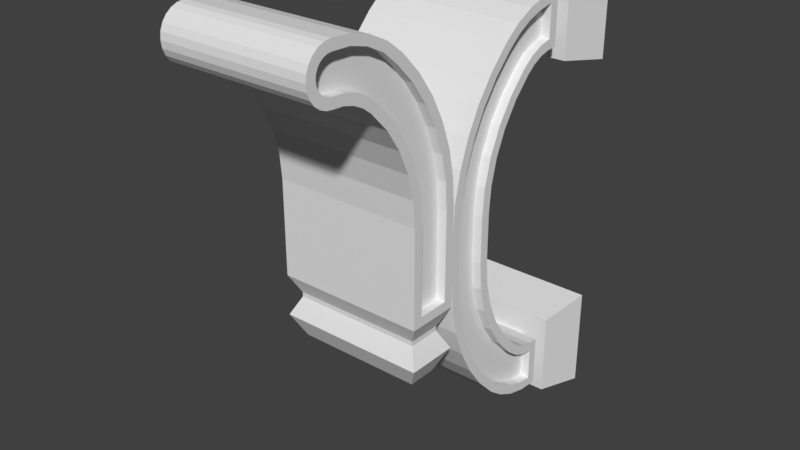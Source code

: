 # Source: OWP_8950.blend  (saved by Blender 2.78.0; exported with 4.5.12 LTS)
import bpy
from mathutils import Matrix  # noqa: F401  (used for matrix-valued properties, if any)

bpy.ops.wm.read_factory_settings(use_empty=True)
scene = bpy.context.scene
scene.name = 'Scene'

# ---- collections
col_collection_1 = bpy.data.collections.new('Collection 1'); scene.collection.children.link(col_collection_1)

# ---- world
world_world = bpy.data.worlds.new('World'); scene.world = world_world
world_world.color = (0.05088, 0.05088, 0.05088)
world_world.use_sun_shadow = False
world_world.sun_shadow_jitter_overblur = 0.0
world_world.cycles.sampling_method = 'MANUAL'

# ---- meshes
me_owp_8950_3dsolid = bpy.data.meshes.new('OWP 8950 3dsolid')
me_owp_8950_3dsolid.from_pydata([(2.0, -1.75, -2.058), (1.375, -1.75, -0.9343), (2.0, -1.75, -0.6853), (1.375, -1.75, -1.809), (-2.0, -1.75, -0.6853), (-1.375, -1.75, -0.9343), (-2.0, -1.75, -2.058), (-1.375, -1.75, -1.809), (2.0, -1.75, -11.56), (1.375, -1.75, -10.44), (2.0, -1.75, -10.19), (1.375, -1.75, -11.31), (-2.0, -1.75, -10.19), (-1.375, -1.75, -10.44), (-2.0, -1.75, -11.56), (-1.375, -1.75, -11.31), (2.0, -5.554, -7.41), (2.0, -5.551, -7.41), (-2.0, -5.554, -7.41), (-2.0, -5.551, -7.41), (1.75, -5.801, -7.91), (2.0, -6.926, -7.41), (1.75, -6.676, -7.91), (1.75, -5.801, -8.035), (1.75, -6.676, -8.035), (2.0, -5.551, -8.535), (2.0, -6.926, -8.535), (1.688, -5.863, -9.16), (1.688, -6.613, -9.16), (-2.0, -6.926, -7.41), (-1.75, -6.676, -7.91), (-1.75, -6.676, -8.035), (-2.0, -6.926, -8.535), (-1.688, -6.613, -9.16), (-1.75, -5.801, -7.91), (-1.75, -5.801, -8.035), (-2.0, -5.551, -8.535), (-1.688, -5.863, -9.16), (-2.0, -9.357, -0.2573), (-1.75, -9.357, -0.2573), (-2.0, -9.468, -0.2718), (-1.75, -9.571, -0.3145), (-2.0, -9.571, -0.3145), (-1.75, -9.468, -0.2718), (-2.0, -9.66, -0.3822), (-1.75, -9.728, -0.4706), (-2.0, -9.728, -0.4706), (-1.75, -9.66, -0.3822), (-1.75, -9.771, -0.5736), (-2.0, -9.771, -0.5736), (-1.75, -9.772, -0.7951), (-2.0, -9.786, -0.6843), (-1.75, -9.786, -0.6843), (-2.0, -9.772, -0.7951), (-1.75, -9.663, -0.9876), (-2.0, -9.73, -0.8985), (-1.75, -9.73, -0.8985), (-2.0, -9.663, -0.9876), (-1.75, -9.472, -1.1), (-2.0, -9.575, -1.056), (-1.75, -9.575, -1.056), (-2.0, -9.472, -1.1), (-2.0, -9.362, -1.116), (-1.75, -9.362, -1.116), (-1.75, -7.519, -0.9685), (-1.75, -7.907, -0.6407), (-2.0, -7.519, -0.9685), (-2.0, -7.907, -0.6407), (-1.75, -8.849, -0.2762), (-2.0, -8.358, -0.4061), (-1.75, -8.358, -0.4061), (-2.0, -8.849, -0.2762), (-2.0, -5.811, -4.819), (-1.75, -5.811, -4.819), (-2.0, -5.861, -4.099), (-1.75, -5.861, -4.099), (-1.75, -6.257, -2.713), (-2.0, -6.011, -3.392), (-1.75, -6.011, -3.392), (-2.0, -6.257, -2.713), (-1.75, -7.018, -1.489), (-2.0, -6.595, -2.075), (-1.75, -6.595, -2.075), (-2.0, -7.018, -1.489), (-1.75, -5.811, -7.153), (-2.0, -5.811, -7.153), (-1.75, -6.669, -7.153), (-2.0, -6.669, -7.153), (-1.75, -6.669, -4.819), (-2.0, -6.669, -4.819), (-1.75, -8.116, -1.584), (-1.75, -7.615, -2.114), (-2.0, -8.116, -1.584), (-2.0, -7.615, -2.114), (-1.75, -6.912, -3.386), (-2.0, -7.21, -2.721), (-1.75, -7.21, -2.721), (-2.0, -6.912, -3.386), (-1.75, -6.73, -4.092), (-2.0, -6.73, -4.092), (-1.75, -9.021, -1.137), (-2.0, -9.021, -1.137), (-1.75, -8.386, -1.376), (-2.0, -8.692, -1.225), (-1.75, -8.692, -1.225), (-2.0, -8.386, -1.376), (-1.75, -2.988, -9.982), (-1.75, -3.49, -9.452), (-2.0, -2.988, -9.982), (-2.0, -3.49, -9.452), (-1.75, -4.194, -8.179), (-2.0, -3.895, -8.845), (-1.75, -3.895, -8.845), (-2.0, -4.194, -8.179), (-1.75, -4.439, -6.744), (-2.0, -4.439, -6.744), (-1.75, -4.377, -7.472), (-2.0, -4.377, -7.472), (-1.75, -2.007, -10.44), (-1.75, -2.364, -10.36), (-2.0, -2.007, -10.44), (-2.0, -2.364, -10.36), (-1.75, -2.696, -10.2), (-2.0, -2.696, -10.2), (-1.75, -2.007, -11.3), (-2.0, -2.007, -11.3), (-1.75, -3.588, -10.6), (-1.75, -3.245, -10.87), (-2.0, -3.588, -10.6), (-2.0, -3.245, -10.87), (-1.75, -2.442, -11.23), (-2.0, -2.442, -11.23), (-1.75, -2.859, -11.08), (-2.0, -2.859, -11.08), (-2.0, -5.296, -6.744), (-1.75, -5.296, -6.744), (-2.0, -5.246, -7.465), (-1.75, -5.246, -7.465), (-1.75, -4.85, -8.851), (-2.0, -5.096, -8.172), (-1.75, -5.096, -8.172), (-2.0, -4.85, -8.851), (-1.75, -4.089, -10.07), (-2.0, -4.512, -9.489), (-1.75, -4.512, -9.489), (-2.0, -4.089, -10.07), (-1.75, -5.296, -5.504), (-2.0, -5.296, -5.504), (-1.75, -3.588, -1.654), (-1.75, -4.089, -2.175), (-2.0, -3.588, -1.654), (-2.0, -4.089, -2.175), (-1.75, -4.85, -3.398), (-2.0, -4.512, -2.76), (-1.75, -4.512, -2.76), (-2.0, -4.85, -3.398), (-1.75, -5.246, -4.784), (-2.0, -5.096, -4.077), (-1.75, -5.096, -4.077), (-2.0, -5.246, -4.784), (-1.75, -2.007, -0.9496), (-1.75, -2.442, -1.021), (-2.0, -2.007, -0.9496), (-1.75, -2.859, -1.165), (-2.0, -2.859, -1.165), (-1.75, -3.245, -1.378), (-2.0, -3.245, -1.378), (-2.0, -2.442, -1.021), (-1.75, -2.007, -1.811), (-2.0, -2.007, -1.811), (-2.0, -2.991, -2.27), (-1.75, -2.991, -2.27), (-2.0, -2.699, -2.047), (-1.75, -2.699, -2.047), (-2.0, -2.366, -1.892), (-1.75, -2.366, -1.892), (-2.0, -4.439, -5.504), (-1.75, -4.439, -5.504), (-2.0, -4.377, -4.778), (-1.75, -4.377, -4.778), (-1.75, -3.897, -3.406), (-2.0, -4.195, -4.072), (-1.75, -4.195, -4.072), (-2.0, -3.897, -3.406), (-2.0, -3.492, -2.799), (-1.75, -3.492, -2.799), (1.75, -9.362, -1.116), (1.75, -9.472, -1.1), (2.0, -9.362, -1.116), (2.0, -9.472, -1.1), (1.75, -9.663, -0.9876), (2.0, -9.575, -1.056), (1.75, -9.575, -1.056), (2.0, -9.663, -0.9876), (1.75, -9.772, -0.7951), (2.0, -9.73, -0.8985), (1.75, -9.73, -0.8985), (2.0, -9.772, -0.7951), (1.75, -9.771, -0.5736), (2.0, -9.786, -0.6843), (1.75, -9.786, -0.6843), (2.0, -9.771, -0.5736), (1.75, -9.66, -0.3822), (2.0, -9.66, -0.3822), (1.75, -9.728, -0.4706), (2.0, -9.571, -0.3145), (1.75, -9.468, -0.2718), (2.0, -9.468, -0.2718), (1.75, -9.571, -0.3145), (1.75, -9.357, -0.2573), (2.0, -9.357, -0.2573), (2.0, -9.728, -0.4706), (1.75, -8.849, -0.2762), (2.0, -8.849, -0.2762), (1.75, -7.907, -0.6407), (2.0, -8.358, -0.4061), (1.75, -8.358, -0.4061), (2.0, -7.907, -0.6407), (2.0, -7.519, -0.9685), (1.75, -7.519, -0.9685), (1.75, -7.018, -1.489), (2.0, -7.018, -1.489), (1.75, -6.257, -2.713), (2.0, -6.595, -2.075), (1.75, -6.595, -2.075), (2.0, -6.257, -2.713), (1.75, -5.861, -4.099), (2.0, -6.011, -3.392), (1.75, -6.011, -3.392), (1.75, -5.811, -4.819), (2.0, -5.811, -4.819), (2.0, -5.861, -4.099), (1.75, -5.811, -7.153), (2.0, -5.811, -7.153), (1.75, -6.669, -7.153), (2.0, -6.669, -7.153), (1.75, -6.669, -4.819), (2.0, -6.669, -4.819), (2.0, -6.73, -4.092), (1.75, -6.73, -4.092), (1.75, -7.21, -2.721), (2.0, -6.912, -3.386), (1.75, -6.912, -3.386), (2.0, -7.21, -2.721), (1.75, -8.116, -1.584), (2.0, -7.615, -2.114), (1.75, -7.615, -2.114), (2.0, -8.116, -1.584), (2.0, -8.386, -1.376), (1.75, -8.386, -1.376), (1.75, -9.021, -1.137), (2.0, -8.692, -1.225), (1.75, -8.692, -1.225), (2.0, -9.021, -1.137), (2.0, -4.439, -6.744), (1.75, -4.439, -6.744), (2.0, -4.377, -7.472), (1.75, -4.377, -7.472), (1.75, -3.895, -8.845), (2.0, -4.194, -8.179), (1.75, -4.194, -8.179), (2.0, -3.895, -8.845), (1.75, -2.988, -9.982), (2.0, -3.49, -9.452), (1.75, -3.49, -9.452), (2.0, -2.988, -9.982), (2.0, -2.696, -10.2), (1.75, -2.696, -10.2), (1.75, -2.007, -10.44), (2.0, -2.364, -10.36), (1.75, -2.364, -10.36), (2.0, -2.007, -10.44), (1.75, -2.007, -11.3), (2.0, -2.007, -11.3), (1.75, -2.442, -11.23), (1.75, -2.859, -11.08), (2.0, -2.859, -11.08), (1.75, -3.245, -10.87), (2.0, -3.245, -10.87), (2.0, -3.588, -10.6), (1.75, -3.588, -10.6), (2.0, -2.442, -11.23), (1.75, -4.089, -10.07), (2.0, -4.089, -10.07), (1.75, -4.85, -8.851), (2.0, -4.512, -9.489), (1.75, -4.512, -9.489), (2.0, -4.85, -8.851), (1.75, -5.246, -7.465), (2.0, -5.096, -8.172), (1.75, -5.096, -8.172), (1.75, -5.296, -6.744), (2.0, -5.296, -6.744), (2.0, -5.246, -7.465), (1.75, -5.296, -5.504), (2.0, -5.296, -5.504), (2.0, -5.246, -4.784), (1.75, -5.246, -4.784), (1.75, -4.85, -3.398), (2.0, -5.096, -4.077), (1.75, -5.096, -4.077), (2.0, -4.85, -3.398), (1.75, -4.089, -2.175), (2.0, -4.512, -2.76), (1.75, -4.512, -2.76), (2.0, -4.089, -2.175), (2.0, -3.588, -1.654), (1.75, -3.588, -1.654), (1.75, -3.245, -1.378), (2.0, -3.245, -1.378), (1.75, -2.442, -1.021), (2.0, -2.442, -1.021), (1.75, -2.859, -1.165), (1.75, -2.007, -0.9496), (2.0, -2.007, -0.9496), (2.0, -2.859, -1.165), (1.75, -2.007, -1.811), (2.0, -2.007, -1.811), (1.75, -2.366, -1.892), (2.0, -2.366, -1.892), (1.75, -2.991, -2.27), (2.0, -2.991, -2.27), (1.75, -2.699, -2.047), (2.0, -2.699, -2.047), (1.75, -3.492, -2.799), (2.0, -3.492, -2.799), (1.75, -4.195, -4.072), (2.0, -3.897, -3.406), (1.75, -3.897, -3.406), (2.0, -4.195, -4.072), (1.75, -4.439, -5.504), (2.0, -4.439, -5.504), (1.75, -4.377, -4.778), (2.0, -4.377, -4.778), (2.0, -6.926, -4.819), (2.0, -6.984, -4.135), (-2.0, -6.926, -4.819), (-2.0, -6.984, -4.135), (2.0, -7.436, -2.843), (-2.0, -7.155, -3.47), (2.0, -7.155, -3.47), (-2.0, -7.436, -2.843), (2.0, -8.29, -1.774), (-2.0, -7.818, -2.272), (2.0, -7.818, -2.272), (-2.0, -8.29, -1.774), (-2.0, -8.521, -1.595), (2.0, -8.521, -1.595), (2.0, -9.065, -1.39), (-2.0, -8.783, -1.465), (2.0, -8.783, -1.465), (-2.0, -9.065, -1.39), (-2.0, -9.357, -1.373), (2.0, -9.357, -1.373), (-2.0, -9.535, -1.35), (2.0, -9.7, -1.281), (-2.0, -9.7, -1.281), (2.0, -9.535, -1.35), (-2.0, -9.843, -1.172), (2.0, -9.952, -1.03), (-2.0, -9.952, -1.03), (2.0, -9.843, -1.172), (-2.0, -10.02, -0.8641), (2.0, -10.04, -0.6865), (-2.0, -10.04, -0.6865), (2.0, -10.02, -0.8641), (-2.0, -10.02, -0.5088), (2.0, -9.952, -0.3432), (-2.0, -9.952, -0.3432), (2.0, -10.02, -0.5088), (-2.0, -9.843, -0.2011), (2.0, -9.7, -0.09197), (-2.0, -9.7, -0.09197), (2.0, -9.843, -0.2011), (-2.0, -9.535, -0.02339), (2.0, -9.357, -9.537e-07), (-2.0, -9.357, -9.537e-07), (2.0, -9.535, -0.02339), (2.0, -8.807, -0.0423), (-2.0, -8.807, -0.0423), (2.0, -7.782, -0.4387), (-2.0, -8.275, -0.1904), (2.0, -8.275, -0.1904), (-2.0, -7.782, -0.4387), (-2.0, -7.346, -0.7778), (2.0, -7.346, -0.7778), (-2.0, -6.821, -1.324), (2.0, -6.821, -1.324), (2.0, -6.022, -2.609), (-2.0, -6.377, -1.939), (2.0, -6.377, -1.939), (-2.0, -6.022, -2.609), (2.0, -5.606, -4.063), (-2.0, -5.763, -3.321), (2.0, -5.763, -3.321), (-2.0, -5.606, -4.063), (-2.0, -5.554, -4.819), (2.0, -5.554, -4.819), (2.0, -5.554, -5.504), (-2.0, -5.554, -5.504), (-2.0, -5.501, -4.748), (2.0, -5.501, -4.748), (2.0, -5.085, -3.294), (-2.0, -5.344, -4.007), (2.0, -5.344, -4.007), (-2.0, -5.085, -3.294), (2.0, -4.286, -2.01), (-2.0, -4.731, -2.624), (2.0, -4.731, -2.624), (-2.0, -4.286, -2.01), (-2.0, -3.761, -1.463), (2.0, -3.761, -1.463), (2.0, -3.326, -1.124), (-2.0, -3.326, -1.124), (2.0, -2.3, -0.7276), (-2.0, -2.832, -0.8757), (2.0, -2.832, -0.8757), (-2.0, -2.3, -0.7276), (2.0, -2.042, -2.076), (-2.0, -2.042, -2.076), (2.0, -2.586, -2.28), (-2.0, -2.324, -2.151), (2.0, -2.324, -2.151), (2.0, -2.817, -2.459), (-2.0, -2.817, -2.459), (-2.0, -2.586, -2.28), (2.0, -3.289, -2.958), (-2.0, -3.289, -2.958), (2.0, -3.952, -4.155), (-2.0, -3.671, -3.528), (2.0, -3.671, -3.528), (-2.0, -3.952, -4.155), (2.0, -4.181, -5.504), (-2.0, -4.181, -5.504), (2.0, -4.123, -4.82), (-2.0, -4.123, -4.82), (2.0, -4.181, -6.744), (-2.0, -4.181, -6.744), (-2.0, -4.123, -7.429), (2.0, -4.123, -7.429), (2.0, -3.671, -8.72), (-2.0, -3.952, -8.094), (2.0, -3.952, -8.094), (-2.0, -3.671, -8.72), (2.0, -2.817, -9.79), (-2.0, -3.289, -9.291), (2.0, -3.289, -9.291), (-2.0, -2.817, -9.79), (-2.0, -2.586, -9.969), (2.0, -2.586, -9.969), (2.0, -2.042, -10.17), (-2.0, -2.324, -10.1), (2.0, -2.324, -10.1), (-2.0, -2.042, -10.17), (2.0, -2.3, -11.52), (-2.0, -2.3, -11.52), (2.0, -3.326, -11.12), (-2.0, -2.832, -11.37), (2.0, -2.832, -11.37), (-2.0, -3.326, -11.12), (-2.0, -3.761, -10.79), (2.0, -3.761, -10.79), (2.0, -4.286, -10.24), (-2.0, -4.286, -10.24), (2.0, -5.085, -8.955), (-2.0, -4.731, -9.625), (2.0, -4.731, -9.625), (-2.0, -5.085, -8.955), (2.0, -5.501, -7.501), (-2.0, -5.344, -8.242), (2.0, -5.344, -8.242), (2.0, -5.554, -6.744), (-2.0, -5.554, -6.744), (-2.0, -5.501, -7.501), (1.375, -1.375, -11.31), (1.375, -1.375, -10.44), (-1.375, -1.375, -11.31), (-1.375, -1.375, -10.44), (1.375, -1.375, -1.809), (1.375, -1.375, -0.9343), (-1.375, -1.375, -1.809), (-1.375, -1.375, -0.9343), (-2.062, -1.375, -12.0), (-2.062, -1.375, -9.752), (-2.312, 0.0, -12.25), (-2.312, 0.0, -9.502), (2.062, -1.375, -12.0), (2.062, -1.375, -9.752), (2.312, 0.0, -12.25), (2.312, 0.0, -9.502), (-2.062, -1.375, -9.537e-07), (2.062, -1.375, -9.537e-07), (-2.312, 0.0, -9.537e-07), (2.312, 0.0, -9.537e-07), (-2.062, -1.375, -2.497), (2.062, -1.375, -2.497), (-2.312, 0.0, -2.747), (2.312, 0.0, -2.747)], [], [(0, 1, 2), (1, 0, 3), (4, 5, 6), (4, 2, 5), (5, 7, 6), (7, 3, 6), (6, 3, 0), (1, 5, 2), (8, 9, 10), (9, 8, 11), (12, 13, 14), (12, 10, 13), (13, 15, 14), (15, 11, 14), (14, 11, 8), (9, 13, 10), (16, 17, 18), (17, 19, 18), (17, 16, 20), (21, 22, 16), (22, 20, 16), (20, 22, 23), (22, 24, 23), (23, 24, 25), (24, 26, 25), (25, 26, 27), (26, 28, 27), (21, 29, 22), (29, 30, 22), (22, 30, 24), (30, 31, 24), (24, 31, 26), (31, 32, 26), (26, 32, 28), (32, 33, 28), (20, 34, 17), (34, 19, 17), (23, 35, 20), (35, 34, 20), (25, 36, 23), (36, 35, 23), (27, 37, 25), (37, 36, 25), (19, 34, 18), (34, 30, 18), (30, 29, 18), (33, 37, 28), (37, 27, 28), (35, 31, 34), (31, 30, 34), (36, 32, 35), (32, 31, 35), (37, 33, 36), (33, 32, 36), (38, 39, 40), (41, 42, 43), (42, 41, 44), (45, 46, 47), (45, 48, 46), (46, 48, 49), (50, 51, 52), (51, 50, 53), (54, 55, 56), (55, 54, 57), (58, 59, 60), (59, 58, 61), (62, 61, 63), (63, 61, 58), (59, 57, 60), (60, 57, 54), (55, 53, 56), (56, 53, 50), (51, 49, 52), (52, 49, 48), (46, 44, 47), (47, 44, 41), (42, 40, 43), (43, 40, 39), (64, 65, 66), (66, 65, 67), (68, 69, 70), (69, 68, 71), (38, 71, 39), (39, 71, 68), (69, 67, 70), (70, 67, 65), (72, 73, 74), (73, 75, 74), (76, 77, 78), (77, 76, 79), (80, 81, 82), (81, 80, 83), (66, 83, 64), (64, 83, 80), (81, 79, 82), (82, 79, 76), (77, 74, 78), (74, 75, 78), (73, 72, 84), (72, 85, 84), (84, 85, 86), (85, 87, 86), (86, 87, 88), (87, 89, 88), (90, 91, 92), (92, 91, 93), (94, 95, 96), (95, 94, 97), (88, 89, 98), (89, 99, 98), (99, 97, 98), (98, 97, 94), (95, 93, 96), (96, 93, 91), (63, 100, 62), (62, 100, 101), (102, 103, 104), (90, 92, 102), (92, 105, 102), (105, 103, 102), (103, 101, 104), (104, 101, 100), (58, 43, 63), (43, 58, 41), (54, 47, 60), (47, 54, 45), (50, 48, 56), (50, 52, 48), (48, 45, 56), (56, 45, 54), (47, 41, 60), (60, 41, 58), (43, 39, 63), (63, 39, 100), (70, 104, 68), (104, 70, 102), (64, 90, 65), (90, 64, 91), (82, 96, 80), (96, 82, 94), (82, 76, 94), (75, 98, 78), (98, 75, 88), (84, 86, 73), (86, 88, 73), (73, 88, 75), (98, 94, 78), (96, 91, 80), (80, 91, 64), (90, 102, 65), (65, 102, 70), (104, 100, 68), (68, 100, 39), (78, 94, 76), (106, 107, 108), (108, 107, 109), (110, 111, 112), (111, 110, 113), (114, 115, 116), (115, 117, 116), (117, 113, 116), (116, 113, 110), (111, 109, 112), (112, 109, 107), (118, 119, 120), (120, 119, 121), (106, 108, 122), (108, 123, 122), (123, 121, 122), (122, 121, 119), (118, 120, 124), (120, 125, 124), (126, 127, 128), (128, 127, 129), (130, 131, 132), (130, 124, 131), (124, 125, 131), (131, 133, 132), (133, 129, 132), (132, 129, 127), (134, 135, 136), (135, 137, 136), (138, 139, 140), (139, 138, 141), (142, 143, 144), (143, 142, 145), (128, 145, 126), (126, 145, 142), (143, 141, 144), (144, 141, 138), (139, 136, 140), (136, 137, 140), (135, 134, 146), (134, 147, 146), (148, 149, 150), (150, 149, 151), (152, 153, 154), (153, 152, 155), (156, 157, 158), (146, 147, 156), (147, 159, 156), (159, 157, 156), (157, 155, 158), (158, 155, 152), (153, 151, 154), (154, 151, 149), (160, 161, 162), (163, 164, 161), (163, 165, 164), (164, 165, 166), (150, 166, 148), (148, 166, 165), (164, 167, 161), (167, 162, 161), (160, 162, 168), (162, 169, 168), (170, 171, 172), (171, 173, 172), (168, 174, 175), (168, 169, 174), (174, 172, 175), (172, 173, 175), (176, 177, 178), (177, 179, 178), (180, 181, 182), (181, 180, 183), (171, 184, 185), (171, 170, 184), (184, 183, 185), (185, 183, 180), (181, 178, 182), (178, 179, 182), (177, 176, 114), (176, 115, 114), (116, 140, 114), (140, 116, 138), (112, 144, 110), (144, 112, 142), (106, 127, 107), (127, 106, 132), (119, 130, 122), (118, 124, 119), (124, 130, 119), (130, 132, 122), (122, 132, 106), (127, 126, 107), (126, 142, 107), (107, 142, 112), (144, 138, 110), (110, 138, 116), (140, 137, 114), (137, 135, 114), (114, 135, 177), (135, 146, 177), (146, 156, 177), (152, 179, 158), (179, 152, 182), (149, 180, 154), (180, 149, 185), (149, 148, 185), (163, 171, 165), (171, 163, 173), (160, 175, 161), (160, 168, 175), (175, 173, 161), (161, 173, 163), (171, 185, 165), (180, 182, 154), (154, 182, 152), (179, 177, 158), (177, 156, 158), (185, 148, 165), (186, 187, 188), (188, 187, 189), (190, 191, 192), (191, 190, 193), (194, 195, 196), (195, 194, 197), (198, 199, 200), (199, 198, 201), (202, 203, 204), (203, 202, 205), (206, 207, 208), (209, 210, 206), (210, 207, 206), (207, 205, 208), (208, 205, 202), (203, 211, 204), (211, 201, 204), (204, 201, 198), (199, 197, 200), (200, 197, 194), (195, 193, 196), (196, 193, 190), (191, 189, 192), (192, 189, 187), (209, 212, 210), (210, 212, 213), (214, 215, 216), (215, 214, 217), (218, 217, 219), (219, 217, 214), (215, 213, 216), (216, 213, 212), (219, 220, 218), (218, 220, 221), (222, 223, 224), (223, 222, 225), (226, 227, 228), (229, 230, 226), (230, 231, 226), (231, 227, 226), (227, 225, 228), (228, 225, 222), (223, 221, 224), (224, 221, 220), (232, 233, 229), (233, 230, 229), (234, 235, 232), (235, 233, 232), (236, 237, 234), (237, 235, 234), (237, 236, 238), (236, 239, 238), (240, 241, 242), (241, 240, 243), (244, 245, 246), (244, 247, 245), (245, 243, 246), (246, 243, 240), (241, 238, 242), (238, 239, 242), (247, 244, 248), (244, 249, 248), (250, 251, 252), (251, 250, 253), (188, 253, 186), (186, 253, 250), (251, 248, 252), (248, 249, 252), (206, 186, 209), (186, 206, 187), (202, 192, 208), (192, 202, 190), (198, 196, 204), (200, 194, 198), (194, 196, 198), (196, 190, 204), (204, 190, 202), (192, 187, 208), (208, 187, 206), (186, 250, 209), (209, 250, 212), (249, 216, 252), (216, 249, 214), (246, 219, 244), (219, 246, 220), (242, 224, 240), (239, 228, 242), (228, 239, 226), (234, 232, 236), (232, 229, 236), (229, 226, 236), (236, 226, 239), (228, 222, 242), (222, 224, 242), (224, 220, 240), (240, 220, 246), (219, 214, 244), (244, 214, 249), (216, 212, 252), (252, 212, 250), (254, 255, 256), (255, 257, 256), (258, 259, 260), (259, 258, 261), (262, 263, 264), (262, 265, 263), (263, 261, 264), (264, 261, 258), (259, 256, 260), (256, 257, 260), (265, 262, 266), (262, 267, 266), (268, 269, 270), (268, 271, 269), (269, 266, 270), (266, 267, 270), (272, 273, 268), (273, 271, 268), (272, 274, 273), (275, 276, 274), (275, 277, 276), (276, 277, 278), (279, 278, 280), (280, 278, 277), (276, 281, 274), (281, 273, 274), (280, 282, 279), (279, 282, 283), (284, 285, 286), (285, 284, 287), (288, 289, 290), (291, 292, 288), (292, 293, 288), (293, 289, 288), (289, 287, 290), (290, 287, 284), (285, 283, 286), (286, 283, 282), (294, 295, 291), (295, 292, 291), (295, 294, 296), (294, 297, 296), (298, 299, 300), (299, 298, 301), (302, 303, 304), (303, 302, 305), (306, 305, 307), (307, 305, 302), (303, 301, 304), (304, 301, 298), (299, 296, 300), (296, 297, 300), (307, 308, 306), (306, 308, 309), (310, 311, 312), (310, 313, 311), (313, 314, 311), (311, 315, 312), (315, 309, 312), (312, 309, 308), (316, 317, 313), (317, 314, 313), (316, 318, 317), (317, 318, 319), (320, 321, 322), (321, 323, 322), (323, 319, 322), (322, 319, 318), (320, 324, 321), (321, 324, 325), (326, 327, 328), (327, 326, 329), (330, 331, 332), (331, 333, 332), (333, 329, 332), (332, 329, 326), (327, 325, 328), (328, 325, 324), (255, 254, 330), (254, 331, 330), (264, 277, 262), (258, 282, 264), (282, 258, 286), (257, 284, 260), (284, 257, 290), (330, 294, 255), (332, 300, 330), (300, 332, 298), (328, 304, 326), (304, 328, 302), (320, 308, 324), (308, 320, 312), (318, 310, 322), (316, 313, 318), (313, 310, 318), (310, 312, 322), (322, 312, 320), (308, 307, 324), (307, 302, 324), (324, 302, 328), (304, 298, 326), (326, 298, 332), (300, 297, 330), (297, 294, 330), (294, 291, 255), (291, 288, 255), (288, 290, 255), (255, 290, 257), (284, 286, 260), (260, 286, 258), (282, 280, 264), (280, 277, 264), (277, 275, 262), (262, 275, 267), (272, 270, 274), (272, 268, 270), (270, 267, 274), (274, 267, 275), (334, 335, 336), (336, 335, 337), (338, 339, 340), (339, 338, 341), (342, 343, 344), (342, 345, 343), (343, 341, 344), (344, 341, 338), (339, 337, 340), (340, 337, 335), (345, 342, 346), (342, 347, 346), (348, 349, 350), (349, 348, 351), (352, 351, 353), (353, 351, 348), (349, 346, 350), (346, 347, 350), (352, 353, 354), (355, 356, 357), (356, 355, 358), (359, 360, 361), (360, 359, 362), (363, 364, 365), (364, 363, 366), (367, 368, 369), (368, 367, 370), (371, 372, 373), (372, 371, 374), (375, 376, 377), (376, 374, 377), (377, 374, 371), (372, 370, 373), (373, 370, 367), (368, 366, 369), (369, 366, 363), (364, 362, 365), (365, 362, 359), (360, 358, 361), (361, 358, 355), (356, 354, 357), (357, 354, 353), (375, 378, 376), (376, 378, 379), (380, 381, 382), (381, 380, 383), (384, 383, 385), (385, 383, 380), (381, 379, 382), (382, 379, 378), (384, 385, 386), (385, 387, 386), (388, 389, 390), (389, 388, 391), (392, 393, 394), (393, 392, 395), (396, 395, 397), (397, 395, 392), (393, 391, 394), (394, 391, 388), (389, 386, 390), (386, 387, 390), (398, 399, 397), (399, 396, 397), (399, 398, 400), (398, 401, 400), (402, 403, 404), (403, 402, 405), (406, 407, 408), (407, 406, 409), (410, 409, 411), (411, 409, 406), (407, 405, 408), (408, 405, 402), (403, 400, 404), (400, 401, 404), (411, 412, 410), (410, 412, 413), (414, 415, 416), (415, 414, 417), (4, 417, 2), (2, 417, 414), (415, 413, 416), (416, 413, 412), (0, 418, 6), (6, 418, 419), (420, 421, 422), (423, 424, 420), (424, 425, 420), (425, 421, 420), (421, 419, 422), (422, 419, 418), (423, 426, 424), (424, 426, 427), (428, 429, 430), (429, 428, 431), (432, 433, 434), (433, 435, 434), (435, 431, 434), (434, 431, 428), (429, 427, 430), (430, 427, 426), (436, 437, 432), (437, 433, 432), (437, 436, 438), (436, 439, 438), (440, 441, 442), (441, 440, 443), (444, 445, 446), (444, 447, 445), (445, 443, 446), (446, 443, 440), (441, 438, 442), (438, 439, 442), (447, 444, 448), (444, 449, 448), (450, 451, 452), (451, 450, 453), (12, 453, 10), (10, 453, 450), (451, 448, 452), (448, 449, 452), (8, 454, 14), (14, 454, 455), (456, 457, 458), (457, 456, 459), (460, 459, 461), (461, 459, 456), (457, 455, 458), (458, 455, 454), (461, 462, 460), (460, 462, 463), (464, 465, 466), (465, 464, 467), (468, 469, 470), (471, 472, 468), (472, 473, 468), (473, 469, 468), (469, 467, 470), (470, 467, 464), (465, 463, 466), (466, 463, 462), (16, 18, 471), (18, 472, 471), (334, 336, 21), (336, 29, 21), (189, 353, 188), (353, 189, 357), (193, 355, 191), (355, 193, 361), (197, 359, 195), (359, 197, 365), (201, 369, 199), (369, 201, 367), (203, 373, 211), (373, 203, 371), (207, 377, 205), (377, 207, 375), (207, 210, 375), (215, 378, 213), (378, 215, 382), (218, 380, 217), (380, 218, 385), (223, 387, 221), (387, 223, 390), (227, 388, 225), (388, 227, 394), (230, 392, 231), (233, 398, 230), (235, 16, 233), (237, 334, 235), (237, 238, 334), (334, 238, 335), (243, 340, 241), (340, 243, 338), (247, 344, 245), (344, 247, 342), (251, 347, 248), (347, 251, 350), (188, 348, 253), (331, 254, 436), (331, 436, 432), (331, 432, 333), (259, 439, 256), (439, 259, 442), (263, 440, 261), (440, 263, 446), (266, 444, 265), (444, 266, 449), (271, 450, 269), (450, 271, 10), (281, 454, 273), (454, 281, 458), (278, 456, 276), (278, 279, 456), (456, 279, 461), (285, 462, 283), (462, 285, 466), (289, 464, 287), (464, 289, 470), (292, 468, 293), (295, 398, 292), (398, 295, 401), (299, 404, 296), (404, 299, 402), (303, 408, 301), (408, 303, 406), (306, 411, 305), (411, 306, 412), (306, 309, 412), (311, 416, 315), (416, 311, 414), (317, 0, 314), (0, 317, 418), (323, 420, 319), (420, 323, 423), (325, 426, 321), (426, 325, 430), (329, 428, 327), (428, 329, 434), (344, 338, 245), (245, 338, 243), (340, 335, 241), (241, 335, 238), (334, 21, 235), (21, 16, 235), (16, 471, 233), (468, 292, 471), (468, 470, 293), (293, 470, 289), (464, 466, 287), (287, 466, 285), (462, 461, 283), (283, 461, 279), (456, 458, 276), (276, 458, 281), (454, 8, 273), (8, 10, 273), (273, 10, 271), (450, 452, 269), (452, 449, 269), (269, 449, 266), (444, 446, 265), (265, 446, 263), (440, 442, 261), (261, 442, 259), (439, 436, 256), (432, 434, 333), (333, 434, 329), (428, 430, 327), (327, 430, 325), (426, 423, 321), (321, 423, 323), (420, 422, 319), (422, 418, 319), (319, 418, 317), (0, 2, 314), (2, 414, 314), (314, 414, 311), (416, 412, 315), (411, 406, 305), (305, 406, 303), (408, 402, 301), (301, 402, 299), (404, 401, 296), (296, 401, 295), (398, 397, 230), (397, 392, 230), (392, 394, 231), (231, 394, 227), (388, 390, 225), (225, 390, 223), (387, 385, 221), (221, 385, 218), (380, 382, 217), (217, 382, 215), (378, 375, 213), (377, 371, 205), (205, 371, 203), (373, 367, 211), (211, 367, 201), (369, 363, 199), (363, 365, 199), (199, 365, 197), (359, 361, 195), (195, 361, 193), (355, 357, 191), (191, 357, 189), (353, 348, 188), (348, 350, 253), (253, 350, 251), (347, 342, 248), (233, 471, 398), (292, 398, 471), (248, 342, 247), (213, 375, 210), (256, 436, 254), (412, 309, 315), (71, 38, 376), (71, 376, 379), (71, 379, 69), (42, 374, 40), (374, 42, 372), (46, 370, 44), (370, 46, 368), (51, 366, 49), (53, 362, 51), (362, 53, 360), (57, 358, 55), (358, 57, 356), (61, 354, 59), (354, 61, 352), (101, 351, 62), (351, 101, 349), (105, 346, 103), (346, 105, 345), (93, 343, 92), (343, 93, 341), (97, 339, 95), (339, 97, 337), (89, 336, 99), (89, 87, 336), (336, 87, 29), (72, 399, 85), (74, 395, 72), (395, 74, 393), (79, 391, 77), (391, 79, 389), (83, 386, 81), (386, 83, 384), (67, 383, 66), (383, 67, 381), (109, 445, 108), (445, 109, 443), (113, 441, 111), (441, 113, 438), (115, 437, 117), (437, 115, 433), (115, 176, 433), (181, 435, 178), (435, 181, 431), (184, 429, 183), (429, 184, 427), (172, 424, 170), (424, 172, 425), (169, 419, 174), (419, 169, 6), (167, 417, 162), (417, 167, 415), (166, 413, 164), (166, 150, 413), (413, 150, 410), (153, 409, 151), (409, 153, 407), (157, 405, 155), (405, 157, 403), (147, 400, 159), (134, 472, 147), (472, 134, 473), (139, 469, 136), (469, 139, 467), (143, 465, 141), (465, 143, 463), (128, 460, 145), (460, 128, 459), (128, 129, 459), (131, 457, 133), (457, 131, 455), (120, 12, 125), (12, 120, 453), (123, 448, 121), (448, 123, 447), (336, 337, 99), (99, 337, 97), (339, 341, 95), (95, 341, 93), (343, 345, 92), (92, 345, 105), (346, 349, 103), (103, 349, 101), (351, 352, 62), (62, 352, 61), (354, 356, 59), (59, 356, 57), (358, 360, 55), (55, 360, 53), (362, 364, 51), (364, 366, 51), (366, 368, 49), (49, 368, 46), (370, 372, 44), (44, 372, 42), (374, 376, 40), (379, 381, 69), (69, 381, 67), (383, 384, 66), (66, 384, 83), (386, 389, 81), (81, 389, 79), (391, 393, 77), (77, 393, 74), (395, 396, 72), (396, 399, 72), (400, 147, 399), (400, 403, 159), (159, 403, 157), (405, 407, 155), (155, 407, 153), (409, 410, 151), (151, 410, 150), (413, 415, 164), (164, 415, 167), (417, 4, 162), (4, 6, 162), (162, 6, 169), (419, 421, 174), (421, 425, 174), (174, 425, 172), (424, 427, 170), (170, 427, 184), (429, 431, 183), (183, 431, 181), (435, 433, 178), (437, 438, 117), (117, 438, 113), (441, 443, 111), (111, 443, 109), (445, 447, 108), (108, 447, 123), (448, 451, 121), (451, 453, 121), (121, 453, 120), (12, 14, 125), (14, 455, 125), (125, 455, 131), (457, 459, 133), (460, 463, 145), (145, 463, 143), (465, 467, 141), (141, 467, 139), (469, 473, 136), (136, 473, 134), (18, 85, 472), (18, 29, 85), (85, 399, 472), (472, 399, 147), (85, 29, 87), (376, 38, 40), (433, 176, 178), (133, 459, 129), (11, 474, 9), (474, 475, 9), (476, 15, 477), (15, 13, 477), (11, 15, 474), (15, 476, 474), (13, 9, 477), (9, 475, 477), (3, 478, 1), (478, 479, 1), (480, 7, 481), (7, 5, 481), (3, 7, 478), (7, 480, 478), (5, 1, 481), (1, 479, 481), (482, 483, 484), (483, 485, 484), (477, 482, 476), (482, 477, 483), (474, 486, 475), (474, 476, 486), (482, 486, 476), (486, 487, 475), (487, 483, 475), (475, 483, 477), (484, 488, 482), (488, 486, 482), (487, 486, 489), (486, 488, 489), (483, 487, 485), (487, 489, 485), (488, 484, 489), (484, 485, 489), (490, 491, 492), (491, 493, 492), (481, 494, 480), (494, 481, 490), (478, 495, 479), (478, 480, 495), (495, 491, 479), (494, 495, 480), (491, 490, 479), (479, 490, 481), (490, 492, 494), (492, 496, 494), (496, 497, 494), (497, 495, 494), (491, 495, 493), (495, 497, 493), (492, 493, 496), (493, 497, 496)])
_uv = me_owp_8950_3dsolid.uv_layers.new(name='UVMap')
_uv.uv.foreach_set('vector', [0.3442, 0.9859, 0.3888, 0.9606, 0.3986, 0.9859, 0.3888, 0.9606, 0.3442, 0.9859, 0.3541, 0.9606, 0.3986, 0.824, 0.3888, 0.8493, 0.3442, 0.824, 0.3986, 0.824, 0.3986, 0.9859, 0.3888, 0.8493, 0.3888, 0.8493, 0.3541, 0.8493, 0.3442, 0.824, 0.3541, 0.8493, 0.3541, 0.9606, 0.3442, 0.824, 0.3442, 0.824, 0.3541, 0.9606, 0.3442, 0.9859, 0.3888, 0.9606, 0.3888, 0.8493, 0.3986, 0.9859, 0.3986, 0.9859, 0.4432, 0.9606, 0.4531, 0.9859, 0.4432, 0.9606, 0.3986, 0.9859, 0.4085, 0.9606, 0.4531, 0.824, 0.4432, 0.8493, 0.3986, 0.824, 0.4531, 0.824, 0.4531, 0.9859, 0.4432, 0.8493, 0.4432, 0.8493, 0.4085, 0.8493, 0.3986, 0.824, 0.4085, 0.8493, 0.4085, 0.9606, 0.3986, 0.824, 0.3986, 0.824, 0.4085, 0.9606, 0.3986, 0.9859, 0.4432, 0.9606, 0.4432, 0.8493, 0.4531, 0.9859, 0.6571, 0.4682, 0.6572, 0.4682, 0.6571, 0.6301, 0.6572, 0.4682, 0.6572, 0.6301, 0.6571, 0.6301, 0.5074, 0.1682, 0.5073, 0.1682, 0.4975, 0.1479, 0.4529, 0.1682, 0.4628, 0.1479, 0.5073, 0.1682, 0.4628, 0.1479, 0.4975, 0.1479, 0.5073, 0.1682, 0.4975, 0.1479, 0.4628, 0.1479, 0.4975, 0.1428, 0.4628, 0.1479, 0.4628, 0.1428, 0.4975, 0.1428, 0.4975, 0.1428, 0.4628, 0.1428, 0.5074, 0.1226, 0.4628, 0.1428, 0.4529, 0.1226, 0.5074, 0.1226, 0.5074, 0.1226, 0.4529, 0.1226, 0.495, 0.09724, 0.4529, 0.1226, 0.4652, 0.09724, 0.495, 0.09724, 0.1587, 0.54, 0.0, 0.54, 0.1488, 0.5187, 0.0, 0.54, 0.009921, 0.5187, 0.1488, 0.5187, 0.1488, 0.5187, 0.009921, 0.5187, 0.1488, 0.5137, 0.009921, 0.5187, 0.009921, 0.5137, 0.1488, 0.5137, 0.1488, 0.5137, 0.009921, 0.5137, 0.1587, 0.4948, 0.009921, 0.5137, 0.0, 0.4948, 0.1587, 0.4948, 0.1587, 0.4948, 0.0, 0.4948, 0.1463, 0.4682, 0.0, 0.4948, 0.0124, 0.4682, 0.1463, 0.4682, 0.5955, 0.8073, 0.5955, 0.949, 0.576, 0.7971, 0.5955, 0.949, 0.576, 0.9591, 0.576, 0.7971, 0.6004, 0.8073, 0.6004, 0.949, 0.5955, 0.8073, 0.6004, 0.949, 0.5955, 0.949, 0.5955, 0.8073, 0.6206, 0.7971, 0.6206, 0.9591, 0.6004, 0.8073, 0.6206, 0.9591, 0.6004, 0.949, 0.6004, 0.8073, 0.645, 0.8098, 0.645, 0.9464, 0.6206, 0.7971, 0.645, 0.9464, 0.6206, 0.9591, 0.6206, 0.7971, 0.1783, 0.3, 0.1683, 0.3203, 0.1782, 0.3, 0.1683, 0.3203, 0.1336, 0.3203, 0.1782, 0.3, 0.1336, 0.3203, 0.1237, 0.3, 0.1782, 0.3, 0.7842, 0.9747, 0.7545, 0.9747, 0.7842, 0.838, 0.7545, 0.9747, 0.7545, 0.838, 0.7842, 0.838, 0.1683, 0.3254, 0.1336, 0.3254, 0.1683, 0.3203, 0.1336, 0.3254, 0.1336, 0.3203, 0.1683, 0.3203, 0.1783, 0.3456, 0.1237, 0.3456, 0.1683, 0.3254, 0.1237, 0.3456, 0.1336, 0.3254, 0.1683, 0.3254, 0.1659, 0.3709, 0.1361, 0.3709, 0.1783, 0.3456, 0.1361, 0.3709, 0.1237, 0.3456, 0.1783, 0.3456, 0.3426, 0.836, 0.3327, 0.836, 0.3426, 0.8315, 0.3327, 0.8274, 0.3426, 0.8274, 0.3327, 0.8315, 0.3426, 0.8274, 0.3327, 0.8274, 0.3426, 0.824, 0.9077, 0.5072, 0.8977, 0.5072, 0.9077, 0.5037, 0.9077, 0.5072, 0.9077, 0.5113, 0.8977, 0.5072, 0.8977, 0.5072, 0.9077, 0.5113, 0.8977, 0.5113, 0.9077, 0.5202, 0.8977, 0.5157, 0.9077, 0.5157, 0.8977, 0.5157, 0.9077, 0.5202, 0.8977, 0.5202, 0.9077, 0.5282, 0.8977, 0.5245, 0.9077, 0.5245, 0.8977, 0.5245, 0.9077, 0.5282, 0.8977, 0.5282, 0.9455, 0.1951, 0.9355, 0.1909, 0.9455, 0.1909, 0.9355, 0.1909, 0.9455, 0.1951, 0.9355, 0.1951, 0.9355, 0.1996, 0.9355, 0.1951, 0.9455, 0.1996, 0.9455, 0.1996, 0.9355, 0.1951, 0.9455, 0.1951, 0.9355, 0.1909, 0.9355, 0.1873, 0.9455, 0.1909, 0.9455, 0.1909, 0.9355, 0.1873, 0.9455, 0.1873, 0.8977, 0.5245, 0.8977, 0.5202, 0.9077, 0.5245, 0.9077, 0.5245, 0.8977, 0.5202, 0.9077, 0.5202, 0.8977, 0.5157, 0.8977, 0.5113, 0.9077, 0.5157, 0.9077, 0.5157, 0.8977, 0.5113, 0.9077, 0.5113, 0.8977, 0.5072, 0.8977, 0.5037, 0.9077, 0.5037, 0.3327, 0.824, 0.3426, 0.824, 0.3327, 0.8274, 0.3426, 0.8274, 0.3426, 0.8315, 0.3327, 0.8315, 0.3327, 0.8315, 0.3426, 0.8315, 0.3327, 0.836, 0.3327, 0.9116, 0.3327, 0.8953, 0.3426, 0.9116, 0.3426, 0.9116, 0.3327, 0.8953, 0.3426, 0.8953, 0.3327, 0.8566, 0.3426, 0.8767, 0.3327, 0.8767, 0.3426, 0.8767, 0.3327, 0.8566, 0.3426, 0.8566, 0.3426, 0.836, 0.3426, 0.8566, 0.3327, 0.836, 0.3327, 0.836, 0.3426, 0.8566, 0.3327, 0.8566, 0.3426, 0.8767, 0.3426, 0.8953, 0.3327, 0.8767, 0.3327, 0.8767, 0.3426, 0.8953, 0.3327, 0.8953, 1.0, 0.3292, 0.9901, 0.3292, 1.0, 0.3, 0.9901, 0.3292, 0.9901, 0.3, 1.0, 0.3, 0.9901, 0.2424, 1.0, 0.2708, 0.9901, 0.2708, 1.0, 0.2708, 0.9901, 0.2424, 1.0, 0.2424, 0.9901, 0.1897, 1.0, 0.2152, 0.9901, 0.2152, 1.0, 0.2152, 0.9901, 0.1897, 1.0, 0.1897, 1.0, 0.1664, 1.0, 0.1897, 0.9901, 0.1664, 0.9901, 0.1664, 1.0, 0.1897, 0.9901, 0.1897, 1.0, 0.2152, 1.0, 0.2424, 0.9901, 0.2152, 0.9901, 0.2152, 1.0, 0.2424, 0.9901, 0.2424, 1.0, 0.2708, 1.0, 0.3, 0.9901, 0.2708, 1.0, 0.3, 0.9901, 0.3, 0.9901, 0.2708, 0.9901, 0.3292, 1.0, 0.3292, 0.9901, 0.423, 1.0, 0.3292, 1.0, 0.423, 0.9901, 0.423, 0.07937, 0.9697, 0.06945, 0.9697, 0.07937, 0.935, 0.06945, 0.9697, 0.06945, 0.935, 0.07937, 0.935, 1.0, 0.6504, 0.9901, 0.6504, 1.0, 0.556, 0.9901, 0.6504, 0.9901, 0.556, 1.0, 0.556, 1.0, 0.423, 1.0, 0.4452, 0.9901, 0.423, 0.9901, 0.423, 1.0, 0.4452, 0.9901, 0.4452, 1.0, 0.4977, 0.9901, 0.4703, 1.0, 0.4703, 0.9901, 0.4703, 1.0, 0.4977, 0.9901, 0.4977, 1.0, 0.556, 0.9901, 0.556, 1.0, 0.5265, 0.9901, 0.556, 0.9901, 0.5265, 1.0, 0.5265, 0.9901, 0.5265, 0.9901, 0.4977, 1.0, 0.5265, 1.0, 0.5265, 0.9901, 0.4977, 1.0, 0.4977, 0.9901, 0.4703, 0.9901, 0.4452, 1.0, 0.4703, 1.0, 0.4703, 0.9901, 0.4452, 1.0, 0.4452, 0.9455, 0.1996, 0.9455, 0.2134, 0.9355, 0.1996, 0.9355, 0.1996, 0.9455, 0.2134, 0.9355, 0.2134, 0.9455, 0.2394, 0.9355, 0.2269, 0.9455, 0.2269, 0.9455, 0.2506, 0.9355, 0.2506, 0.9455, 0.2394, 0.9355, 0.2506, 0.9355, 0.2394, 0.9455, 0.2394, 0.9355, 0.2394, 0.9355, 0.2269, 0.9455, 0.2394, 0.9355, 0.2269, 0.9355, 0.2134, 0.9455, 0.2269, 0.9455, 0.2269, 0.9355, 0.2134, 0.9455, 0.2134, 0.5627, 0.7535, 0.5481, 0.7835, 0.559, 0.7509, 0.5481, 0.7835, 0.5627, 0.7535, 0.5525, 0.7838, 0.5675, 0.7609, 0.5568, 0.7829, 0.5656, 0.7569, 0.5568, 0.7829, 0.5675, 0.7609, 0.5608, 0.7809, 0.5681, 0.7699, 0.5642, 0.7779, 0.5684, 0.7654, 0.5681, 0.7699, 0.5666, 0.7742, 0.5642, 0.7779, 0.5642, 0.7779, 0.5608, 0.7809, 0.5684, 0.7654, 0.5684, 0.7654, 0.5608, 0.7809, 0.5675, 0.7609, 0.5568, 0.7829, 0.5525, 0.7838, 0.5656, 0.7569, 0.5656, 0.7569, 0.5525, 0.7838, 0.5627, 0.7535, 0.5481, 0.7835, 0.5439, 0.7821, 0.559, 0.7509, 0.559, 0.7509, 0.5439, 0.7821, 0.5472, 0.7441, 0.5109, 0.7589, 0.537, 0.735, 0.5261, 0.7723, 0.537, 0.735, 0.5109, 0.7589, 0.5288, 0.7241, 0.4908, 0.7235, 0.5228, 0.7117, 0.4989, 0.7423, 0.5228, 0.7117, 0.4908, 0.7235, 0.5142, 0.6835, 0.4771, 0.6668, 0.5103, 0.6543, 0.482, 0.6956, 0.5103, 0.6543, 0.4771, 0.6668, 0.5113, 0.6247, 0.4771, 0.6668, 0.4762, 0.6376, 0.5113, 0.6247, 0.4863, 0.5801, 0.5172, 0.5958, 0.4793, 0.6085, 0.5172, 0.5958, 0.4863, 0.5801, 0.5276, 0.5683, 0.5378, 0.4682, 0.5684, 0.4835, 0.4971, 0.553, 0.5684, 0.4835, 0.5276, 0.5683, 0.4971, 0.553, 0.4971, 0.553, 0.5276, 0.5683, 0.4863, 0.5801, 0.5172, 0.5958, 0.5113, 0.6247, 0.4793, 0.6085, 0.5103, 0.6543, 0.5142, 0.6835, 0.482, 0.6956, 0.482, 0.6956, 0.5142, 0.6835, 0.4908, 0.7235, 0.5228, 0.7117, 0.5288, 0.7241, 0.4989, 0.7423, 0.4989, 0.7423, 0.5288, 0.7241, 0.5109, 0.7589, 0.537, 0.735, 0.5472, 0.7441, 0.5261, 0.7723, 0.5261, 0.7723, 0.5472, 0.7441, 0.5439, 0.7821, 0.4793, 0.6085, 0.5113, 0.6247, 0.4762, 0.6376, 0.98, 0.9814, 0.98, 0.9577, 0.99, 0.9814, 0.99, 0.9814, 0.98, 0.9577, 0.99, 0.9577, 0.98, 0.9032, 0.99, 0.9314, 0.98, 0.9314, 0.99, 0.9314, 0.98, 0.9032, 0.99, 0.9032, 0.98, 0.8444, 0.99, 0.8444, 0.98, 0.874, 0.99, 0.8444, 0.99, 0.874, 0.98, 0.874, 0.99, 0.874, 0.99, 0.9032, 0.98, 0.874, 0.98, 0.874, 0.99, 0.9032, 0.98, 0.9032, 0.99, 0.9314, 0.99, 0.9577, 0.98, 0.9314, 0.98, 0.9314, 0.99, 0.9577, 0.98, 0.9577, 0.8731, 0.9625, 0.8731, 0.9479, 0.883, 0.9625, 0.883, 0.9625, 0.8731, 0.9479, 0.883, 0.9479, 0.8731, 0.922, 0.883, 0.922, 0.8731, 0.9342, 0.883, 0.922, 0.883, 0.9342, 0.8731, 0.9342, 0.883, 0.9342, 0.883, 0.9479, 0.8731, 0.9342, 0.8731, 0.9342, 0.883, 0.9479, 0.8731, 0.9479, 0.4531, 0.9353, 0.463, 0.9353, 0.4531, 0.9699, 0.463, 0.9353, 0.463, 0.9699, 0.4531, 0.9699, 0.883, 0.8571, 0.883, 0.8714, 0.8731, 0.8571, 0.8731, 0.8571, 0.883, 0.8714, 0.8731, 0.8714, 0.883, 0.9043, 0.8731, 0.9043, 0.883, 0.8873, 0.883, 0.9043, 0.883, 0.922, 0.8731, 0.9043, 0.883, 0.922, 0.8731, 0.922, 0.8731, 0.9043, 0.8731, 0.9043, 0.8731, 0.8873, 0.883, 0.8873, 0.8731, 0.8873, 0.8731, 0.8714, 0.883, 0.8873, 0.883, 0.8873, 0.8731, 0.8714, 0.883, 0.8714, 0.9702, 0.3699, 0.9802, 0.3699, 0.9702, 0.3991, 0.9802, 0.3699, 0.9802, 0.3991, 0.9702, 0.3991, 0.9802, 0.4558, 0.9702, 0.4279, 0.9802, 0.4279, 0.9702, 0.4279, 0.9802, 0.4558, 0.9702, 0.4558, 0.9802, 0.5064, 0.9702, 0.4821, 0.9802, 0.4821, 0.9702, 0.4821, 0.9802, 0.5064, 0.9702, 0.5064, 0.9702, 0.5282, 0.9702, 0.5064, 0.9802, 0.5282, 0.9802, 0.5282, 0.9702, 0.5064, 0.9802, 0.5064, 0.9702, 0.4821, 0.9702, 0.4558, 0.9802, 0.4821, 0.9802, 0.4821, 0.9702, 0.4558, 0.9802, 0.4558, 0.9702, 0.4279, 0.9702, 0.3991, 0.9802, 0.4279, 0.9702, 0.3991, 0.9802, 0.3991, 0.9802, 0.4279, 0.9802, 0.3699, 0.9702, 0.3699, 0.9802, 0.3197, 0.9702, 0.3699, 0.9702, 0.3197, 0.9802, 0.3197, 0.9802, 0.1664, 0.9802, 0.1867, 0.9702, 0.1664, 0.9702, 0.1664, 0.9802, 0.1867, 0.9702, 0.1867, 0.9802, 0.2352, 0.9702, 0.2098, 0.9802, 0.2098, 0.9702, 0.2098, 0.9802, 0.2352, 0.9702, 0.2352, 0.9802, 0.2907, 0.9702, 0.2623, 0.9802, 0.2623, 0.9802, 0.3197, 0.9702, 0.3197, 0.9802, 0.2907, 0.9702, 0.3197, 0.9702, 0.2907, 0.9802, 0.2907, 0.9702, 0.2907, 0.9702, 0.2623, 0.9802, 0.2907, 0.9702, 0.2623, 0.9702, 0.2352, 0.9802, 0.2623, 0.9802, 0.2623, 0.9702, 0.2352, 0.9802, 0.2352, 0.9702, 0.2098, 0.9702, 0.1867, 0.9802, 0.2098, 0.9802, 0.2098, 0.9702, 0.1867, 0.9802, 0.1867, 0.9418, 0.9401, 0.9418, 0.9226, 0.9517, 0.9401, 0.9418, 0.906, 0.9517, 0.906, 0.9418, 0.9226, 0.9418, 0.906, 0.9418, 0.8908, 0.9517, 0.906, 0.9517, 0.906, 0.9418, 0.8908, 0.9517, 0.8908, 0.9517, 0.8774, 0.9517, 0.8908, 0.9418, 0.8774, 0.9418, 0.8774, 0.9517, 0.8908, 0.9418, 0.8908, 0.9517, 0.906, 0.9517, 0.9226, 0.9418, 0.9226, 0.9517, 0.9226, 0.9517, 0.9401, 0.9418, 0.9226, 0.08929, 0.935, 0.09921, 0.935, 0.08929, 0.9696, 0.09921, 0.935, 0.09921, 0.9696, 0.08929, 0.9696, 0.9455, 0.2069, 0.9554, 0.2069, 0.9455, 0.2184, 0.9554, 0.2069, 0.9554, 0.2184, 0.9455, 0.2184, 0.9554, 0.2461, 0.9455, 0.2317, 0.9554, 0.2317, 0.9554, 0.2461, 0.9455, 0.2461, 0.9455, 0.2317, 0.9455, 0.2317, 0.9455, 0.2184, 0.9554, 0.2317, 0.9455, 0.2184, 0.9554, 0.2184, 0.9554, 0.2317, 0.99, 0.7945, 0.98, 0.7945, 0.99, 0.7656, 0.98, 0.7945, 0.98, 0.7656, 0.99, 0.7656, 0.98, 0.7126, 0.99, 0.738, 0.98, 0.738, 0.99, 0.738, 0.98, 0.7126, 0.99, 0.7126, 0.9554, 0.2069, 0.9455, 0.1873, 0.9554, 0.1873, 0.9554, 0.2069, 0.9455, 0.2069, 0.9455, 0.1873, 0.99, 0.6901, 0.99, 0.7126, 0.98, 0.6901, 0.98, 0.6901, 0.99, 0.7126, 0.98, 0.7126, 0.99, 0.738, 0.99, 0.7656, 0.98, 0.738, 0.99, 0.7656, 0.98, 0.7656, 0.98, 0.738, 0.98, 0.7945, 0.99, 0.7945, 0.98, 0.8444, 0.99, 0.7945, 0.99, 0.8444, 0.98, 0.8444, 0.7523, 0.155, 0.7809, 0.1266, 0.7548, 0.1844, 0.7809, 0.1266, 0.7523, 0.155, 0.7711, 0.09914, 0.7332, 0.09937, 0.7577, 0.0733, 0.745, 0.1263, 0.7577, 0.0733, 0.7332, 0.09937, 0.7409, 0.0496, 0.6972, 0.05333, 0.7074, 0.01735, 0.7171, 0.0748, 0.7074, 0.01735, 0.6972, 0.05333, 0.6921, 0.008729, 0.6724, 0.03814, 0.6755, 0.002887, 0.6856, 0.04438, 0.6583, 0.03488, 0.6583, 0.0, 0.6724, 0.03814, 0.6583, 0.0, 0.6755, 0.002887, 0.6724, 0.03814, 0.6755, 0.002887, 0.6921, 0.008729, 0.6856, 0.04438, 0.6856, 0.04438, 0.6921, 0.008729, 0.6972, 0.05333, 0.7074, 0.01735, 0.721, 0.02851, 0.7171, 0.0748, 0.721, 0.02851, 0.7409, 0.0496, 0.7171, 0.0748, 0.7171, 0.0748, 0.7409, 0.0496, 0.7332, 0.09937, 0.7577, 0.0733, 0.7711, 0.09914, 0.745, 0.1263, 0.745, 0.1263, 0.7711, 0.09914, 0.7523, 0.155, 0.7809, 0.1266, 0.7868, 0.1552, 0.7548, 0.1844, 0.7868, 0.1552, 0.7888, 0.1844, 0.7548, 0.1844, 0.7548, 0.1844, 0.7888, 0.1844, 0.7548, 0.2346, 0.7888, 0.1844, 0.7888, 0.2346, 0.7548, 0.2346, 0.7888, 0.2346, 0.7868, 0.2638, 0.7548, 0.2346, 0.7711, 0.3199, 0.7523, 0.264, 0.7809, 0.2924, 0.7523, 0.264, 0.7711, 0.3199, 0.7451, 0.2926, 0.7409, 0.3694, 0.7333, 0.3196, 0.7577, 0.3457, 0.7333, 0.3196, 0.7409, 0.3694, 0.7172, 0.3441, 0.7409, 0.3694, 0.721, 0.3905, 0.7172, 0.3441, 0.6921, 0.4103, 0.6973, 0.3656, 0.7074, 0.4017, 0.6973, 0.3656, 0.6921, 0.4103, 0.6857, 0.3746, 0.6583, 0.419, 0.6725, 0.3809, 0.6755, 0.4161, 0.6583, 0.419, 0.6583, 0.3841, 0.6725, 0.3809, 0.6725, 0.3809, 0.6857, 0.3746, 0.6755, 0.4161, 0.6755, 0.4161, 0.6857, 0.3746, 0.6921, 0.4103, 0.6973, 0.3656, 0.7172, 0.3441, 0.7074, 0.4017, 0.7333, 0.3196, 0.7451, 0.2926, 0.7577, 0.3457, 0.7577, 0.3457, 0.7451, 0.2926, 0.7711, 0.3199, 0.7523, 0.264, 0.7548, 0.2346, 0.7809, 0.2924, 0.7548, 0.2346, 0.7868, 0.2638, 0.7809, 0.2924, 0.7172, 0.3441, 0.721, 0.3905, 0.7074, 0.4017, 0.9355, 0.263, 0.9355, 0.2585, 0.9455, 0.263, 0.9455, 0.263, 0.9355, 0.2585, 0.9455, 0.2585, 0.9355, 0.2506, 0.9455, 0.2543, 0.9355, 0.2543, 0.9455, 0.2543, 0.9355, 0.2506, 0.9455, 0.2506, 0.9077, 0.5202, 0.9176, 0.5245, 0.9077, 0.5245, 0.9176, 0.5245, 0.9077, 0.5202, 0.9176, 0.5202, 0.9077, 0.5113, 0.9176, 0.5157, 0.9077, 0.5157, 0.9176, 0.5157, 0.9077, 0.5113, 0.9176, 0.5113, 0.9077, 0.5037, 0.9176, 0.5037, 0.9077, 0.5072, 0.645, 0.7971, 0.6549, 0.7971, 0.645, 0.8006, 0.6549, 0.8047, 0.645, 0.8047, 0.6549, 0.8006, 0.6549, 0.8092, 0.645, 0.8092, 0.6549, 0.8047, 0.645, 0.8092, 0.645, 0.8047, 0.6549, 0.8047, 0.645, 0.8047, 0.645, 0.8006, 0.6549, 0.8006, 0.6549, 0.8006, 0.645, 0.8006, 0.6549, 0.7971, 0.9176, 0.5037, 0.9176, 0.5072, 0.9077, 0.5072, 0.9176, 0.5072, 0.9176, 0.5113, 0.9077, 0.5072, 0.9077, 0.5072, 0.9176, 0.5113, 0.9077, 0.5113, 0.9176, 0.5157, 0.9176, 0.5202, 0.9077, 0.5157, 0.9077, 0.5157, 0.9176, 0.5202, 0.9077, 0.5202, 0.9176, 0.5245, 0.9176, 0.5282, 0.9077, 0.5245, 0.9077, 0.5245, 0.9176, 0.5282, 0.9077, 0.5282, 0.9455, 0.2543, 0.9455, 0.2585, 0.9355, 0.2543, 0.9355, 0.2543, 0.9455, 0.2585, 0.9355, 0.2585, 0.6549, 0.8092, 0.6549, 0.8297, 0.645, 0.8092, 0.645, 0.8092, 0.6549, 0.8297, 0.645, 0.8297, 0.6549, 0.8685, 0.645, 0.8499, 0.6549, 0.8499, 0.645, 0.8499, 0.6549, 0.8685, 0.645, 0.8685, 0.645, 0.8848, 0.645, 0.8685, 0.6549, 0.8848, 0.6549, 0.8848, 0.645, 0.8685, 0.6549, 0.8685, 0.645, 0.8499, 0.645, 0.8297, 0.6549, 0.8499, 0.6549, 0.8499, 0.645, 0.8297, 0.6549, 0.8297, 0.9999, 0.6901, 0.9999, 0.7134, 0.99, 0.6901, 0.99, 0.6901, 0.9999, 0.7134, 0.99, 0.7134, 0.9999, 0.7661, 0.99, 0.7389, 0.9999, 0.7389, 0.99, 0.7389, 0.9999, 0.7661, 0.99, 0.7661, 0.9999, 0.8237, 0.99, 0.7946, 0.9999, 0.7946, 0.9999, 0.8529, 0.99, 0.8529, 0.9999, 0.8237, 0.99, 0.8529, 0.99, 0.8237, 0.9999, 0.8237, 0.99, 0.8237, 0.99, 0.7946, 0.9999, 0.8237, 0.99, 0.7946, 0.99, 0.7661, 0.9999, 0.7946, 0.9999, 0.7946, 0.99, 0.7661, 0.9999, 0.7661, 0.99, 0.7389, 0.99, 0.7134, 0.9999, 0.7389, 0.9999, 0.7389, 0.99, 0.7134, 0.9999, 0.7134, 0.9999, 0.9468, 0.99, 0.9468, 0.9999, 0.8529, 0.99, 0.9468, 0.99, 0.8529, 0.9999, 0.8529, 0.07937, 0.935, 0.08929, 0.935, 0.07937, 0.9697, 0.08929, 0.935, 0.08929, 0.9697, 0.07937, 0.9697, 0.9901, 0.552, 0.9802, 0.552, 0.9901, 0.4576, 0.9802, 0.552, 0.9802, 0.4576, 0.9901, 0.4576, 0.9802, 0.552, 0.9901, 0.552, 0.9802, 0.5815, 0.9901, 0.552, 0.9901, 0.5815, 0.9802, 0.5815, 0.9901, 0.6377, 0.9802, 0.6104, 0.9901, 0.6104, 0.9802, 0.6104, 0.9901, 0.6377, 0.9802, 0.6377, 0.9901, 0.685, 0.9802, 0.6628, 0.9901, 0.6628, 0.9901, 0.685, 0.9802, 0.685, 0.9802, 0.6628, 0.9802, 0.6628, 0.9802, 0.6377, 0.9901, 0.6628, 0.9901, 0.6628, 0.9802, 0.6377, 0.9901, 0.6377, 0.9802, 0.6104, 0.9802, 0.5815, 0.9901, 0.6104, 0.9802, 0.5815, 0.9901, 0.5815, 0.9901, 0.6104, 0.9455, 0.314, 0.9355, 0.314, 0.9455, 0.3028, 0.9355, 0.314, 0.9355, 0.3028, 0.9455, 0.3028, 0.9355, 0.2768, 0.9455, 0.2902, 0.9355, 0.2902, 0.9455, 0.2902, 0.9355, 0.2768, 0.9455, 0.2768, 0.9455, 0.263, 0.9455, 0.2768, 0.9355, 0.263, 0.9355, 0.263, 0.9455, 0.2768, 0.9355, 0.2768, 0.9455, 0.2902, 0.9455, 0.3028, 0.9355, 0.2902, 0.9455, 0.3028, 0.9355, 0.3028, 0.9355, 0.2902, 0.8606, 0.0002884, 0.8716, 0.03286, 0.8564, 0.001731, 0.8716, 0.03286, 0.8606, 0.0002884, 0.8752, 0.03033, 0.8694, 0.0008856, 0.8781, 0.02691, 0.8651, 0.0, 0.8781, 0.02691, 0.8694, 0.0008856, 0.8801, 0.02284, 0.8767, 0.005863, 0.8809, 0.01841, 0.8734, 0.002885, 0.8792, 0.009618, 0.8806, 0.0139, 0.8767, 0.005863, 0.8806, 0.0139, 0.8809, 0.01841, 0.8767, 0.005863, 0.8809, 0.01841, 0.8801, 0.02284, 0.8734, 0.002885, 0.8734, 0.002885, 0.8801, 0.02284, 0.8694, 0.0008856, 0.8781, 0.02691, 0.8752, 0.03033, 0.8651, 0.0, 0.8651, 0.0, 0.8752, 0.03033, 0.8606, 0.0002884, 0.8716, 0.03286, 0.8598, 0.0397, 0.8564, 0.001731, 0.8564, 0.001731, 0.8598, 0.0397, 0.8387, 0.01146, 0.8413, 0.0597, 0.8234, 0.02493, 0.8496, 0.04876, 0.8234, 0.02493, 0.8413, 0.0597, 0.8114, 0.04149, 0.8268, 0.1003, 0.8033, 0.06032, 0.8354, 0.07208, 0.8033, 0.06032, 0.8268, 0.1003, 0.7946, 0.08817, 0.8239, 0.159, 0.7897, 0.117, 0.8229, 0.1295, 0.8297, 0.188, 0.7919, 0.1753, 0.8239, 0.159, 0.7919, 0.1753, 0.8297, 0.188, 0.7989, 0.2037, 0.8809, 0.3003, 0.8504, 0.3156, 0.8402, 0.2155, 0.8504, 0.3156, 0.8096, 0.2307, 0.8402, 0.2155, 0.8096, 0.2307, 0.7989, 0.2037, 0.8402, 0.2155, 0.8402, 0.2155, 0.7989, 0.2037, 0.8297, 0.188, 0.7919, 0.1753, 0.7888, 0.1462, 0.8239, 0.159, 0.7888, 0.1462, 0.7897, 0.117, 0.8239, 0.159, 0.7897, 0.117, 0.7946, 0.08817, 0.8229, 0.1295, 0.8229, 0.1295, 0.7946, 0.08817, 0.8268, 0.1003, 0.8033, 0.06032, 0.8114, 0.04149, 0.8354, 0.07208, 0.8354, 0.07208, 0.8114, 0.04149, 0.8413, 0.0597, 0.8234, 0.02493, 0.8387, 0.01146, 0.8496, 0.04876, 0.8496, 0.04876, 0.8387, 0.01146, 0.8598, 0.0397, 0.9802, 0.3207, 0.9901, 0.3207, 0.9802, 0.3502, 0.9901, 0.3207, 0.9901, 0.3502, 0.9802, 0.3502, 0.9901, 0.4077, 0.9802, 0.3795, 0.9901, 0.3795, 0.9802, 0.3795, 0.9901, 0.4077, 0.9802, 0.4077, 0.9901, 0.4576, 0.9802, 0.434, 0.9901, 0.434, 0.9901, 0.4576, 0.9802, 0.4576, 0.9802, 0.434, 0.9802, 0.434, 0.9802, 0.4077, 0.9901, 0.434, 0.9901, 0.434, 0.9802, 0.4077, 0.9901, 0.4077, 0.9802, 0.3795, 0.9802, 0.3502, 0.9901, 0.3795, 0.9802, 0.3502, 0.9901, 0.3502, 0.9901, 0.3795, 0.05953, 0.935, 0.06945, 0.935, 0.05953, 0.9472, 0.06945, 0.935, 0.06945, 0.9472, 0.05953, 0.9472, 0.06945, 0.9755, 0.05953, 0.9609, 0.06945, 0.9609, 0.06945, 0.9755, 0.05953, 0.9755, 0.05953, 0.9609, 0.05953, 0.9609, 0.05953, 0.9472, 0.06945, 0.9609, 0.05953, 0.9472, 0.06945, 0.9472, 0.06945, 0.9609, 0.4729, 0.9699, 0.463, 0.9699, 0.4729, 0.9353, 0.463, 0.9699, 0.463, 0.9353, 0.4729, 0.9353, 0.645, 0.9497, 0.645, 0.932, 0.6549, 0.9497, 0.645, 0.9149, 0.6549, 0.9149, 0.645, 0.932, 0.645, 0.9149, 0.645, 0.8991, 0.6549, 0.9149, 0.6549, 0.9149, 0.645, 0.8991, 0.6549, 0.8991, 0.6549, 0.8848, 0.6549, 0.8991, 0.645, 0.8848, 0.645, 0.8848, 0.6549, 0.8991, 0.645, 0.8991, 0.6549, 0.9149, 0.6549, 0.932, 0.645, 0.932, 0.6549, 0.932, 0.6549, 0.9497, 0.645, 0.932, 0.9702, 0.1664, 0.9702, 0.1882, 0.9603, 0.1664, 0.9603, 0.1664, 0.9702, 0.1882, 0.9603, 0.1882, 0.9702, 0.2388, 0.9603, 0.2125, 0.9702, 0.2125, 0.9603, 0.2125, 0.9702, 0.2388, 0.9603, 0.2388, 0.9702, 0.2954, 0.9603, 0.2666, 0.9702, 0.2666, 0.9702, 0.3246, 0.9603, 0.3246, 0.9702, 0.2954, 0.9603, 0.3246, 0.9603, 0.2954, 0.9702, 0.2954, 0.9603, 0.2954, 0.9603, 0.2666, 0.9702, 0.2954, 0.9603, 0.2666, 0.9603, 0.2388, 0.9702, 0.2666, 0.9702, 0.2666, 0.9603, 0.2388, 0.9702, 0.2388, 0.9603, 0.2125, 0.9603, 0.1882, 0.9702, 0.2125, 0.9702, 0.2125, 0.9603, 0.1882, 0.9702, 0.1882, 0.9702, 0.3748, 0.9603, 0.3748, 0.9702, 0.3246, 0.9603, 0.3748, 0.9603, 0.3246, 0.9702, 0.3246, 0.9603, 0.3748, 0.9702, 0.3748, 0.9603, 0.4039, 0.9702, 0.3748, 0.9702, 0.4039, 0.9603, 0.4039, 0.9702, 0.4594, 0.9603, 0.4323, 0.9702, 0.4323, 0.9603, 0.4323, 0.9702, 0.4594, 0.9603, 0.4594, 0.9702, 0.5078, 0.9603, 0.4847, 0.9702, 0.4847, 0.9603, 0.4847, 0.9702, 0.5078, 0.9603, 0.5078, 0.9603, 0.5282, 0.9603, 0.5078, 0.9702, 0.5282, 0.9702, 0.5282, 0.9603, 0.5078, 0.9702, 0.5078, 0.9603, 0.4847, 0.9603, 0.4594, 0.9702, 0.4847, 0.9702, 0.4847, 0.9603, 0.4594, 0.9702, 0.4594, 0.9603, 0.4323, 0.9603, 0.4039, 0.9702, 0.4323, 0.9603, 0.4039, 0.9702, 0.4039, 0.9702, 0.4323, 0.3426, 0.9116, 0.3426, 0.925, 0.3327, 0.9116, 0.3327, 0.9116, 0.3426, 0.925, 0.3327, 0.925, 0.3426, 0.9568, 0.3327, 0.9568, 0.3426, 0.9403, 0.3426, 0.9568, 0.3426, 0.9743, 0.3327, 0.9568, 0.3426, 0.9743, 0.3327, 0.9743, 0.3327, 0.9568, 0.3327, 0.9568, 0.3327, 0.9403, 0.3426, 0.9403, 0.3327, 0.9403, 0.3327, 0.925, 0.3426, 0.9403, 0.3426, 0.9403, 0.3327, 0.925, 0.3426, 0.925, 0.3277, 0.9699, 0.3178, 0.9699, 0.3277, 0.9353, 0.3178, 0.9699, 0.3178, 0.9353, 0.3277, 0.9353, 0.9455, 0.3049, 0.9455, 0.2905, 0.9554, 0.3049, 0.9554, 0.3049, 0.9455, 0.2905, 0.9554, 0.2905, 0.9455, 0.2657, 0.9554, 0.2657, 0.9455, 0.2772, 0.9554, 0.2657, 0.9554, 0.2772, 0.9455, 0.2772, 0.9554, 0.2772, 0.9554, 0.2905, 0.9455, 0.2772, 0.9455, 0.2772, 0.9554, 0.2905, 0.9455, 0.2905, 0.9455, 0.2657, 0.9455, 0.2461, 0.9554, 0.2657, 0.9554, 0.2657, 0.9455, 0.2461, 0.9554, 0.2461, 0.9901, 0.2143, 0.9802, 0.1889, 0.9901, 0.1889, 0.9802, 0.1889, 0.9901, 0.2143, 0.9802, 0.2143, 0.9901, 0.2708, 0.9802, 0.2708, 0.9901, 0.2419, 0.9802, 0.2708, 0.9802, 0.2419, 0.9901, 0.2419, 0.9802, 0.2419, 0.9802, 0.2143, 0.9901, 0.2419, 0.9901, 0.2419, 0.9802, 0.2143, 0.9901, 0.2143, 0.9802, 0.1889, 0.9802, 0.1664, 0.9901, 0.1889, 0.9901, 0.1889, 0.9802, 0.1664, 0.9901, 0.1664, 0.9901, 0.3207, 0.9802, 0.3207, 0.9901, 0.2708, 0.9802, 0.3207, 0.9802, 0.2708, 0.9901, 0.2708, 0.73, 0.4938, 0.7397, 0.4364, 0.7499, 0.4724, 0.7139, 0.5184, 0.7062, 0.4686, 0.73, 0.4938, 0.7062, 0.4686, 0.7139, 0.5184, 0.6894, 0.4923, 0.6948, 0.574, 0.676, 0.5182, 0.702, 0.5454, 0.676, 0.5182, 0.6948, 0.574, 0.6662, 0.5457, 0.6923, 0.6536, 0.6583, 0.6536, 0.6923, 0.6034, 0.6947, 0.6831, 0.6662, 0.7114, 0.6923, 0.6536, 0.6662, 0.7114, 0.6947, 0.6831, 0.676, 0.7389, 0.7138, 0.7386, 0.6894, 0.7648, 0.702, 0.7117, 0.6894, 0.7648, 0.7138, 0.7386, 0.7062, 0.7885, 0.7497, 0.7846, 0.7397, 0.8207, 0.7299, 0.7632, 0.7397, 0.8207, 0.7497, 0.7846, 0.755, 0.8293, 0.7746, 0.7999, 0.7715, 0.8352, 0.7614, 0.7936, 0.7888, 0.8032, 0.7888, 0.838, 0.7746, 0.7999, 0.7888, 0.838, 0.7715, 0.8352, 0.7746, 0.7999, 0.7715, 0.8352, 0.755, 0.8293, 0.7614, 0.7936, 0.7614, 0.7936, 0.755, 0.8293, 0.7497, 0.7846, 0.7397, 0.8207, 0.726, 0.8095, 0.7299, 0.7632, 0.726, 0.8095, 0.7062, 0.7885, 0.7299, 0.7632, 0.7299, 0.7632, 0.7062, 0.7885, 0.7138, 0.7386, 0.6894, 0.7648, 0.676, 0.7389, 0.702, 0.7117, 0.702, 0.7117, 0.676, 0.7389, 0.6947, 0.6831, 0.6662, 0.7114, 0.6603, 0.6828, 0.6923, 0.6536, 0.6603, 0.6828, 0.6583, 0.6536, 0.6923, 0.6536, 0.6583, 0.6536, 0.6583, 0.6034, 0.6923, 0.6034, 0.6583, 0.6034, 0.6603, 0.5743, 0.6923, 0.6034, 0.6603, 0.5743, 0.6662, 0.5457, 0.6923, 0.6034, 0.6923, 0.6034, 0.6662, 0.5457, 0.6948, 0.574, 0.676, 0.5182, 0.6894, 0.4923, 0.702, 0.5454, 0.702, 0.5454, 0.6894, 0.4923, 0.7139, 0.5184, 0.7062, 0.4686, 0.726, 0.4475, 0.73, 0.4938, 0.726, 0.4475, 0.7397, 0.4364, 0.73, 0.4938, 0.7397, 0.4364, 0.755, 0.4278, 0.7499, 0.4724, 0.7499, 0.4724, 0.755, 0.4278, 0.7614, 0.4634, 0.7888, 0.419, 0.7746, 0.4572, 0.7715, 0.4219, 0.7888, 0.419, 0.7888, 0.4539, 0.7746, 0.4572, 0.7746, 0.4572, 0.7614, 0.4634, 0.7715, 0.4219, 0.7715, 0.4219, 0.7614, 0.4634, 0.755, 0.4278, 0.1587, 0.6442, 0.1587, 0.672, 0.0, 0.6442, 0.0, 0.6442, 0.1587, 0.672, 0.0, 0.672, 0.1587, 0.7261, 0.0, 0.6996, 0.1587, 0.6996, 0.0, 0.6996, 0.1587, 0.7261, 0.0, 0.7261, 0.1587, 0.773, 0.0, 0.7508, 0.1587, 0.7508, 0.1587, 0.773, 0.0, 0.773, 0.0, 0.7508, 0.0, 0.7508, 0.0, 0.7261, 0.1587, 0.7508, 0.1587, 0.7508, 0.0, 0.7261, 0.1587, 0.7261, 0.0, 0.6996, 0.0, 0.672, 0.1587, 0.6996, 0.1587, 0.6996, 0.0, 0.672, 0.1587, 0.672, 0.8977, 0.6901, 0.8977, 0.5282, 0.9072, 0.6901, 0.8977, 0.5282, 0.9072, 0.5282, 0.9072, 0.6901, 0.9291, 0.5282, 0.9178, 0.6901, 0.9178, 0.5282, 0.9178, 0.6901, 0.9291, 0.5282, 0.9291, 0.6901, 0.9407, 0.6901, 0.9291, 0.6901, 0.9407, 0.5282, 0.9407, 0.5282, 0.9291, 0.6901, 0.9291, 0.5282, 0.9178, 0.6901, 0.9072, 0.6901, 0.9178, 0.5282, 0.9072, 0.6901, 0.9072, 0.5282, 0.9178, 0.5282, 0.9407, 0.6901, 0.9407, 0.5282, 0.9478, 0.6901, 0.9545, 0.5282, 0.9545, 0.6901, 0.9478, 0.5282, 0.9545, 0.6901, 0.9545, 0.5282, 0.9603, 0.6901, 0.9479, 0.6901, 0.9479, 0.8521, 0.9418, 0.6901, 0.9479, 0.8521, 0.9479, 0.6901, 0.9547, 0.8521, 0.9618, 0.6901, 0.9618, 0.8521, 0.9547, 0.6901, 0.9618, 0.8521, 0.9618, 0.6901, 0.9687, 0.8521, 0.9749, 0.6901, 0.9749, 0.8521, 0.9687, 0.6901, 0.9749, 0.8521, 0.9749, 0.6901, 0.98, 0.8521, 0.09425, 0.935, 0.09425, 0.773, 0.09975, 0.935, 0.09425, 0.773, 0.09425, 0.935, 0.08777, 0.773, 0.08075, 0.935, 0.08075, 0.773, 0.08777, 0.935, 0.08075, 0.773, 0.08777, 0.773, 0.08777, 0.935, 0.08777, 0.935, 0.08777, 0.773, 0.09425, 0.935, 0.09425, 0.773, 0.09975, 0.773, 0.09975, 0.935, 0.98, 0.6901, 0.98, 0.8521, 0.9749, 0.6901, 0.9749, 0.8521, 0.9687, 0.8521, 0.9687, 0.6901, 0.9687, 0.6901, 0.9687, 0.8521, 0.9618, 0.6901, 0.9618, 0.8521, 0.9547, 0.8521, 0.9547, 0.6901, 0.9547, 0.6901, 0.9547, 0.8521, 0.9479, 0.6901, 0.9479, 0.8521, 0.9418, 0.8521, 0.9418, 0.6901, 0.9603, 0.5282, 0.9603, 0.6901, 0.9545, 0.5282, 0.9545, 0.6901, 0.9478, 0.6901, 0.9478, 0.5282, 0.9478, 0.5282, 0.9478, 0.6901, 0.9407, 0.5282, 0.08075, 0.935, 0.05886, 0.935, 0.08075, 0.773, 0.08075, 0.773, 0.05886, 0.935, 0.05886, 0.773, 0.01771, 0.935, 0.03758, 0.773, 0.03758, 0.935, 0.03758, 0.773, 0.01771, 0.935, 0.01771, 0.773, 0.0, 0.773, 0.01771, 0.773, 0.0, 0.935, 0.0, 0.935, 0.01771, 0.773, 0.01771, 0.935, 0.03758, 0.773, 0.05886, 0.773, 0.03758, 0.935, 0.03758, 0.935, 0.05886, 0.773, 0.05886, 0.935, 0.4762, 0.662, 0.3175, 0.662, 0.4762, 0.6391, 0.3175, 0.662, 0.3175, 0.6391, 0.4762, 0.6391, 0.3175, 0.586, 0.4762, 0.6136, 0.3175, 0.6136, 0.4762, 0.6136, 0.3175, 0.586, 0.4762, 0.586, 0.3175, 0.5266, 0.4762, 0.5568, 0.3175, 0.5568, 0.4762, 0.5568, 0.3175, 0.5266, 0.4762, 0.5266, 0.4762, 0.4959, 0.4762, 0.5266, 0.3175, 0.4959, 0.3175, 0.4959, 0.4762, 0.5266, 0.3175, 0.5266, 0.4762, 0.5568, 0.4762, 0.586, 0.3175, 0.5568, 0.3175, 0.5568, 0.4762, 0.586, 0.3175, 0.586, 0.4762, 0.6136, 0.4762, 0.6391, 0.3175, 0.6136, 0.4762, 0.6391, 0.3175, 0.6391, 0.3175, 0.6136, 0.3175, 0.4682, 0.4762, 0.4682, 0.3175, 0.4959, 0.4762, 0.4682, 0.4762, 0.4959, 0.3175, 0.4959, 0.3442, 0.824, 0.3442, 0.662, 0.3738, 0.824, 0.3442, 0.662, 0.3738, 0.662, 0.3738, 0.824, 0.4292, 0.662, 0.4023, 0.824, 0.4023, 0.662, 0.4023, 0.824, 0.4292, 0.662, 0.4292, 0.824, 0.4762, 0.662, 0.454, 0.824, 0.454, 0.662, 0.454, 0.824, 0.4762, 0.662, 0.4762, 0.824, 0.555, 0.7838, 0.5752, 0.7838, 0.555, 0.9457, 0.555, 0.9457, 0.5752, 0.7838, 0.5752, 0.9457, 0.454, 0.824, 0.4292, 0.824, 0.454, 0.662, 0.454, 0.662, 0.4292, 0.824, 0.4292, 0.662, 0.4023, 0.824, 0.3738, 0.824, 0.4023, 0.662, 0.3738, 0.824, 0.3738, 0.662, 0.4023, 0.662, 0.555, 0.9457, 0.5382, 0.9457, 0.555, 0.7838, 0.555, 0.7838, 0.5382, 0.9457, 0.5382, 0.7838, 0.498, 0.9457, 0.5189, 0.7838, 0.5189, 0.9457, 0.5189, 0.7838, 0.498, 0.9457, 0.498, 0.7838, 0.4762, 0.7838, 0.498, 0.7838, 0.4762, 0.9457, 0.4762, 0.9457, 0.498, 0.7838, 0.498, 0.9457, 0.5189, 0.7838, 0.5382, 0.7838, 0.5189, 0.9457, 0.5189, 0.9457, 0.5382, 0.7838, 0.5382, 0.9457, 0.6583, 0.838, 0.6698, 0.838, 0.6583, 1.0, 0.6583, 1.0, 0.6698, 0.838, 0.6698, 1.0, 0.691, 0.838, 0.6809, 1.0, 0.6809, 0.838, 0.6999, 0.838, 0.6999, 1.0, 0.691, 0.838, 0.6999, 1.0, 0.691, 1.0, 0.691, 0.838, 0.691, 1.0, 0.6809, 1.0, 0.691, 0.838, 0.6809, 1.0, 0.6698, 1.0, 0.6809, 0.838, 0.6809, 0.838, 0.6698, 1.0, 0.6698, 0.838, 0.3175, 0.4682, 0.3175, 0.4877, 0.1587, 0.4682, 0.1587, 0.4682, 0.3175, 0.4877, 0.1587, 0.4877, 0.3175, 0.5352, 0.1587, 0.5102, 0.3175, 0.5102, 0.1587, 0.5102, 0.3175, 0.5352, 0.1587, 0.5352, 0.3175, 0.5895, 0.1587, 0.5895, 0.3175, 0.5618, 0.1587, 0.5895, 0.1587, 0.5618, 0.3175, 0.5618, 0.1587, 0.5618, 0.1587, 0.5352, 0.3175, 0.5618, 0.3175, 0.5618, 0.1587, 0.5352, 0.3175, 0.5352, 0.1587, 0.5102, 0.1587, 0.4877, 0.3175, 0.5102, 0.3175, 0.5102, 0.1587, 0.4877, 0.3175, 0.4877, 0.3175, 0.6396, 0.1587, 0.6396, 0.3175, 0.5895, 0.1587, 0.6396, 0.1587, 0.5895, 0.3175, 0.5895, 0.1587, 0.6396, 0.3175, 0.6396, 0.1587, 0.6674, 0.3175, 0.6396, 0.3175, 0.6674, 0.1587, 0.6674, 0.3175, 0.7203, 0.1587, 0.6945, 0.3175, 0.6945, 0.1587, 0.6945, 0.3175, 0.7203, 0.1587, 0.7203, 0.3175, 0.7648, 0.1587, 0.744, 0.3175, 0.744, 0.3175, 0.7648, 0.1587, 0.7648, 0.1587, 0.744, 0.1587, 0.744, 0.1587, 0.7203, 0.3175, 0.744, 0.3175, 0.744, 0.1587, 0.7203, 0.3175, 0.7203, 0.1587, 0.6945, 0.1587, 0.6674, 0.3175, 0.6945, 0.1587, 0.6674, 0.3175, 0.6674, 0.3175, 0.6945, 0.9359, 0.162, 0.9359, 9.653e-09, 0.9453, 0.162, 0.9359, 9.653e-09, 0.9453, 9.653e-09, 0.9453, 0.162, 0.9671, 9.653e-09, 0.9558, 0.162, 0.9558, 9.653e-09, 0.9558, 0.162, 0.9671, 9.653e-09, 0.9671, 0.162, 0.9787, 0.162, 0.9671, 0.162, 0.9787, 0.0, 0.9787, 0.0, 0.9671, 0.162, 0.9671, 9.653e-09, 0.9558, 0.162, 0.9453, 0.162, 0.9558, 9.653e-09, 0.9453, 0.162, 0.9453, 9.653e-09, 0.9558, 9.653e-09, 0.576, 0.6352, 0.5979, 0.6352, 0.576, 0.7971, 0.576, 0.7971, 0.5979, 0.6352, 0.5979, 0.7971, 0.6392, 0.6352, 0.6192, 0.7971, 0.6192, 0.6352, 0.6192, 0.7971, 0.6392, 0.6352, 0.6392, 0.7971, 0.6571, 0.7971, 0.6392, 0.7971, 0.6571, 0.6352, 0.6571, 0.6352, 0.6392, 0.7971, 0.6392, 0.6352, 0.6192, 0.7971, 0.5979, 0.7971, 0.6192, 0.6352, 0.6192, 0.6352, 0.5979, 0.7971, 0.5979, 0.6352, 0.1587, 0.9357, 0.1587, 0.9112, 0.3175, 0.9357, 0.3175, 0.9357, 0.1587, 0.9112, 0.3175, 0.9112, 0.1587, 0.8559, 0.3175, 0.8845, 0.1587, 0.8845, 0.3175, 0.8845, 0.1587, 0.8559, 0.3175, 0.8559, 0.1587, 0.7955, 0.3175, 0.826, 0.1587, 0.826, 0.1587, 0.7648, 0.3175, 0.7648, 0.1587, 0.7955, 0.3175, 0.7648, 0.3175, 0.7955, 0.1587, 0.7955, 0.3175, 0.7955, 0.3175, 0.826, 0.1587, 0.7955, 0.3175, 0.826, 0.3175, 0.8559, 0.1587, 0.826, 0.1587, 0.826, 0.3175, 0.8559, 0.1587, 0.8559, 0.3175, 0.8845, 0.3175, 0.9112, 0.1587, 0.8845, 0.1587, 0.8845, 0.3175, 0.9112, 0.1587, 0.9112, 0.3178, 0.824, 0.3178, 0.662, 0.3442, 0.824, 0.3178, 0.662, 0.3442, 0.662, 0.3442, 0.824, 0.1587, 0.6442, 0.0, 0.6442, 0.1587, 0.54, 0.0, 0.6442, 0.0, 0.54, 0.1587, 0.54, 0.3518, 0.4236, 0.3564, 0.4126, 0.3562, 0.423, 0.3564, 0.4126, 0.3518, 0.4236, 0.3493, 0.4135, 0.3442, 0.4282, 0.3428, 0.4163, 0.3477, 0.4254, 0.3428, 0.4163, 0.3442, 0.4282, 0.3371, 0.4207, 0.3399, 0.436, 0.3328, 0.4265, 0.3416, 0.4318, 0.3328, 0.4265, 0.3399, 0.436, 0.3301, 0.4332, 0.3399, 0.445, 0.3301, 0.4476, 0.3393, 0.4405, 0.3301, 0.4476, 0.3399, 0.445, 0.3328, 0.4543, 0.3444, 0.4527, 0.3371, 0.46, 0.3417, 0.4491, 0.3371, 0.46, 0.3444, 0.4527, 0.3428, 0.4645, 0.352, 0.4572, 0.3493, 0.4672, 0.3479, 0.4554, 0.3493, 0.4672, 0.352, 0.4572, 0.3564, 0.4682, 0.352, 0.4572, 0.3564, 0.4578, 0.3564, 0.4682, 0.396, 0.4517, 0.3782, 0.4665, 0.3765, 0.457, 0.3782, 0.4665, 0.396, 0.4517, 0.3993, 0.4605, 0.4293, 0.429, 0.4189, 0.4504, 0.4139, 0.4422, 0.4189, 0.4504, 0.4293, 0.429, 0.4362, 0.4367, 0.466, 0.3842, 0.457, 0.4146, 0.4492, 0.4079, 0.457, 0.4146, 0.466, 0.3842, 0.4747, 0.3897, 0.4892, 0.3308, 0.4887, 0.3626, 0.4794, 0.3583, 0.4887, 0.3626, 0.4892, 0.3308, 0.499, 0.3337, 0.4971, 0.2731, 0.5052, 0.3037, 0.4951, 0.3022, 0.4971, 0.1786, 0.5073, 0.2453, 0.4971, 0.2731, 0.4631, 0.1786, 0.5073, 0.1682, 0.4971, 0.1786, 0.4631, 0.2731, 0.4529, 0.2731, 0.4631, 0.1786, 0.4631, 0.2731, 0.4606, 0.3025, 0.4529, 0.2731, 0.4529, 0.2731, 0.4606, 0.3025, 0.4506, 0.3008, 0.4416, 0.358, 0.4438, 0.3277, 0.4534, 0.3311, 0.4438, 0.3277, 0.4416, 0.358, 0.4326, 0.3531, 0.4056, 0.404, 0.4175, 0.3762, 0.4255, 0.3826, 0.4175, 0.3762, 0.4056, 0.404, 0.3987, 0.3964, 0.3828, 0.4186, 0.3896, 0.4036, 0.3949, 0.4125, 0.3896, 0.4036, 0.3828, 0.4186, 0.3792, 0.4089, 0.3562, 0.423, 0.368, 0.4119, 0.3697, 0.4222, 0.5516, 0.2453, 0.5516, 0.1951, 0.5618, 0.1951, 0.5516, 0.2453, 0.5618, 0.1951, 0.5618, 0.2453, 0.5516, 0.2453, 0.5618, 0.2453, 0.554, 0.2747, 0.5613, 0.137, 0.5641, 0.1674, 0.554, 0.1657, 0.5641, 0.1674, 0.5613, 0.137, 0.5709, 0.1405, 0.5892, 0.0855, 0.582, 0.1151, 0.5731, 0.1101, 0.582, 0.1151, 0.5892, 0.0855, 0.5972, 0.092, 0.6207, 0.05508, 0.6159, 0.07181, 0.6091, 0.06403, 0.6159, 0.07181, 0.6207, 0.05508, 0.6251, 0.06457, 0.6481, 0.04559, 0.6467, 0.05629, 0.6339, 0.04884, 0.6467, 0.05629, 0.6481, 0.04559, 0.6583, 0.05559, 0.6308, 0.01359, 0.6364, 0.001713, 0.6481, 0.0107, 0.6364, 0.001713, 0.6308, 0.01359, 0.6153, 0.00771, 0.599, 0.02806, 0.5957, 0.01776, 0.6143, 0.01943, 0.599, 0.02806, 0.5853, 0.03921, 0.5957, 0.01776, 0.5957, 0.01776, 0.5853, 0.03921, 0.5785, 0.03149, 0.5487, 0.084, 0.5576, 0.05363, 0.5655, 0.0603, 0.5576, 0.05363, 0.5487, 0.084, 0.54, 0.0785, 0.5255, 0.1373, 0.5259, 0.1056, 0.5352, 0.1098, 0.5259, 0.1056, 0.5255, 0.1373, 0.5156, 0.1345, 0.5175, 0.1951, 0.5094, 0.1645, 0.5195, 0.1659, 0.5175, 0.2453, 0.5073, 0.2453, 0.5175, 0.1951, 0.5073, 0.2453, 0.5175, 0.2453, 0.5094, 0.2759, 0.5255, 0.3031, 0.5156, 0.306, 0.5195, 0.2745, 0.5156, 0.306, 0.5255, 0.3031, 0.5259, 0.3348, 0.5487, 0.3564, 0.54, 0.3619, 0.5352, 0.3306, 0.54, 0.3619, 0.5487, 0.3564, 0.5576, 0.3868, 0.5853, 0.4012, 0.5785, 0.4089, 0.5655, 0.3801, 0.5785, 0.4089, 0.5853, 0.4012, 0.5957, 0.4227, 0.5853, 0.4012, 0.599, 0.4124, 0.5957, 0.4227, 0.6308, 0.4268, 0.6153, 0.4327, 0.6143, 0.421, 0.6153, 0.4327, 0.6308, 0.4268, 0.6364, 0.4387, 0.6481, 0.3948, 0.6583, 0.3848, 0.6481, 0.4297, 0.6583, 0.3848, 0.6481, 0.3948, 0.6467, 0.3841, 0.6206, 0.3853, 0.6251, 0.3759, 0.6338, 0.3916, 0.6251, 0.3759, 0.6206, 0.3853, 0.6159, 0.3686, 0.5891, 0.3548, 0.5972, 0.3484, 0.609, 0.3763, 0.5972, 0.3484, 0.5891, 0.3548, 0.582, 0.3253, 0.5612, 0.3033, 0.5709, 0.2999, 0.5731, 0.3303, 0.5709, 0.2999, 0.5612, 0.3033, 0.5641, 0.273, 0.4175, 0.3762, 0.4326, 0.3531, 0.4255, 0.3826, 0.4255, 0.3826, 0.4326, 0.3531, 0.4416, 0.358, 0.4438, 0.3277, 0.4506, 0.3008, 0.4534, 0.3311, 0.4534, 0.3311, 0.4506, 0.3008, 0.4606, 0.3025, 0.4529, 0.2731, 0.4529, 0.1682, 0.4631, 0.1786, 0.4529, 0.1682, 0.5073, 0.1682, 0.4631, 0.1786, 0.5073, 0.1682, 0.5073, 0.1951, 0.4971, 0.1786, 0.5094, 0.1645, 0.5175, 0.1951, 0.5073, 0.1951, 0.5094, 0.1645, 0.5156, 0.1345, 0.5195, 0.1659, 0.5195, 0.1659, 0.5156, 0.1345, 0.5255, 0.1373, 0.5259, 0.1056, 0.54, 0.0785, 0.5352, 0.1098, 0.5352, 0.1098, 0.54, 0.0785, 0.5487, 0.084, 0.5576, 0.05363, 0.5785, 0.03149, 0.5655, 0.0603, 0.5655, 0.0603, 0.5785, 0.03149, 0.5853, 0.03921, 0.5957, 0.01776, 0.6153, 0.00771, 0.6143, 0.01943, 0.6143, 0.01943, 0.6153, 0.00771, 0.6308, 0.01359, 0.6364, 0.001713, 0.6583, 0.0, 0.6481, 0.0107, 0.6583, 0.0, 0.6583, 0.05559, 0.6481, 0.0107, 0.6481, 0.0107, 0.6583, 0.05559, 0.6481, 0.04559, 0.6467, 0.05629, 0.6355, 0.05933, 0.6339, 0.04884, 0.6355, 0.05933, 0.6251, 0.06457, 0.6339, 0.04884, 0.6339, 0.04884, 0.6251, 0.06457, 0.6207, 0.05508, 0.6159, 0.07181, 0.5972, 0.092, 0.6091, 0.06403, 0.6091, 0.06403, 0.5972, 0.092, 0.5892, 0.0855, 0.582, 0.1151, 0.5709, 0.1405, 0.5731, 0.1101, 0.5731, 0.1101, 0.5709, 0.1405, 0.5613, 0.137, 0.5641, 0.1674, 0.5618, 0.1951, 0.554, 0.1657, 0.5618, 0.2453, 0.5641, 0.273, 0.554, 0.2747, 0.554, 0.2747, 0.5641, 0.273, 0.5612, 0.3033, 0.5709, 0.2999, 0.582, 0.3253, 0.5731, 0.3303, 0.5731, 0.3303, 0.582, 0.3253, 0.5891, 0.3548, 0.5972, 0.3484, 0.6159, 0.3686, 0.609, 0.3763, 0.609, 0.3763, 0.6159, 0.3686, 0.6206, 0.3853, 0.6251, 0.3759, 0.6355, 0.3811, 0.6338, 0.3916, 0.6355, 0.3811, 0.6467, 0.3841, 0.6338, 0.3916, 0.6338, 0.3916, 0.6467, 0.3841, 0.6481, 0.3948, 0.6583, 0.3848, 0.6583, 0.4404, 0.6481, 0.4297, 0.6583, 0.4404, 0.6364, 0.4387, 0.6481, 0.4297, 0.6481, 0.4297, 0.6364, 0.4387, 0.6308, 0.4268, 0.6153, 0.4327, 0.5957, 0.4227, 0.6143, 0.421, 0.5785, 0.4089, 0.5576, 0.3868, 0.5655, 0.3801, 0.5655, 0.3801, 0.5576, 0.3868, 0.5487, 0.3564, 0.54, 0.3619, 0.5259, 0.3348, 0.5352, 0.3306, 0.5352, 0.3306, 0.5259, 0.3348, 0.5255, 0.3031, 0.5156, 0.306, 0.5094, 0.2759, 0.5195, 0.2745, 0.5195, 0.2745, 0.5094, 0.2759, 0.5175, 0.2453, 0.5073, 0.2453, 0.5073, 0.2731, 0.4971, 0.2731, 0.5073, 0.2731, 0.5052, 0.3037, 0.4971, 0.2731, 0.5052, 0.3037, 0.499, 0.3337, 0.4951, 0.3022, 0.4951, 0.3022, 0.499, 0.3337, 0.4892, 0.3308, 0.4887, 0.3626, 0.4747, 0.3897, 0.4794, 0.3583, 0.4794, 0.3583, 0.4747, 0.3897, 0.466, 0.3842, 0.457, 0.4146, 0.4362, 0.4367, 0.4492, 0.4079, 0.4492, 0.4079, 0.4362, 0.4367, 0.4293, 0.429, 0.4189, 0.4504, 0.3993, 0.4605, 0.4139, 0.4422, 0.4139, 0.4422, 0.3993, 0.4605, 0.396, 0.4517, 0.3782, 0.4665, 0.3564, 0.4682, 0.3765, 0.457, 0.3493, 0.4672, 0.3428, 0.4645, 0.3479, 0.4554, 0.3479, 0.4554, 0.3428, 0.4645, 0.3444, 0.4527, 0.3371, 0.46, 0.3328, 0.4543, 0.3417, 0.4491, 0.3417, 0.4491, 0.3328, 0.4543, 0.3399, 0.445, 0.3301, 0.4476, 0.3291, 0.4404, 0.3393, 0.4405, 0.3291, 0.4404, 0.3301, 0.4332, 0.3393, 0.4405, 0.3393, 0.4405, 0.3301, 0.4332, 0.3399, 0.436, 0.3328, 0.4265, 0.3371, 0.4207, 0.3416, 0.4318, 0.3416, 0.4318, 0.3371, 0.4207, 0.3442, 0.4282, 0.3428, 0.4163, 0.3493, 0.4135, 0.3477, 0.4254, 0.3477, 0.4254, 0.3493, 0.4135, 0.3518, 0.4236, 0.3564, 0.4126, 0.368, 0.4119, 0.3562, 0.423, 0.368, 0.4119, 0.3792, 0.4089, 0.3697, 0.4222, 0.3697, 0.4222, 0.3792, 0.4089, 0.3828, 0.4186, 0.3896, 0.4036, 0.3987, 0.3964, 0.3949, 0.4125, 0.4971, 0.1786, 0.5073, 0.1951, 0.5073, 0.2453, 0.5175, 0.1951, 0.5073, 0.2453, 0.5073, 0.1951, 0.3949, 0.4125, 0.3987, 0.3964, 0.4056, 0.404, 0.3765, 0.457, 0.3564, 0.4682, 0.3564, 0.4578, 0.554, 0.1657, 0.5618, 0.1951, 0.5516, 0.1951, 0.5957, 0.4227, 0.599, 0.4124, 0.6143, 0.421, 0.0474, 0.01118, 0.02724, 0.01042, 0.02724, 0.0, 0.0474, 0.01118, 0.02724, 0.0, 0.04909, 0.001713, 0.0474, 0.01118, 0.04909, 0.001713, 0.0669, 0.01644, 0.01875, 0.01273, 0.02019, 0.0009469, 0.02285, 0.01101, 0.02019, 0.0009469, 0.01875, 0.01273, 0.01362, 0.003723, 0.01252, 0.01905, 0.007979, 0.00814, 0.01523, 0.01548, 0.007979, 0.00814, 0.01252, 0.01905, 0.00365, 0.0139, 0.01021, 0.0277, 0.0009283, 0.0206, 0.01081, 0.02323, 0.01077, 0.03219, 0.0009283, 0.03499, 0.01021, 0.0277, 0.0009283, 0.03499, 0.01077, 0.03219, 0.00365, 0.04169, 0.01511, 0.03999, 0.007979, 0.04745, 0.01244, 0.03638, 0.007979, 0.04745, 0.01511, 0.03999, 0.01362, 0.05186, 0.02268, 0.04453, 0.02019, 0.05464, 0.0186, 0.04277, 0.02019, 0.05464, 0.02268, 0.04453, 0.02724, 0.05559, 0.04058, 0.04603, 0.03882, 0.05629, 0.02707, 0.04517, 0.03882, 0.05629, 0.04058, 0.04603, 0.05002, 0.05933, 0.06578, 0.05571, 0.06042, 0.06457, 0.05365, 0.04959, 0.06042, 0.06457, 0.06578, 0.05571, 0.06959, 0.07181, 0.09638, 0.0856, 0.08832, 0.092, 0.0765, 0.06414, 0.08832, 0.092, 0.09638, 0.0856, 0.1035, 0.1151, 0.1243, 0.1371, 0.1146, 0.1405, 0.1125, 0.1102, 0.1146, 0.1405, 0.1243, 0.1371, 0.1214, 0.1674, 0.1339, 0.1951, 0.1237, 0.1951, 0.1315, 0.1657, 0.1339, 0.1951, 0.1339, 0.2896, 0.1237, 0.1951, 0.1237, 0.1951, 0.1339, 0.2896, 0.1237, 0.3, 0.168, 0.1951, 0.1782, 0.2229, 0.168, 0.2896, 0.166, 0.1659, 0.1761, 0.1645, 0.168, 0.1951, 0.1761, 0.1645, 0.166, 0.1659, 0.1699, 0.1345, 0.1503, 0.1098, 0.1596, 0.1056, 0.16, 0.1373, 0.1596, 0.1056, 0.1503, 0.1098, 0.1455, 0.0785, 0.1201, 0.0603, 0.1279, 0.05363, 0.1369, 0.084, 0.1279, 0.05363, 0.1201, 0.0603, 0.1071, 0.03149, 0.08479, 0.02594, 0.08977, 0.01776, 0.1002, 0.03921, 0.08977, 0.01776, 0.08479, 0.02594, 0.0702, 0.00771, 0.2601, 0.3827, 0.2681, 0.3762, 0.28, 0.4042, 0.2681, 0.3762, 0.2601, 0.3827, 0.2529, 0.3531, 0.2321, 0.3311, 0.2418, 0.3277, 0.244, 0.3581, 0.2418, 0.3277, 0.2321, 0.3311, 0.2349, 0.3008, 0.2224, 0.2731, 0.2327, 0.2731, 0.2249, 0.3025, 0.2327, 0.2731, 0.2224, 0.2731, 0.2327, 0.2229, 0.2224, 0.2731, 0.2224, 0.2229, 0.2327, 0.2229, 0.2321, 0.1649, 0.2349, 0.1952, 0.2249, 0.1934, 0.2349, 0.1952, 0.2321, 0.1649, 0.2418, 0.1682, 0.26, 0.1133, 0.2529, 0.1429, 0.2439, 0.1379, 0.2529, 0.1429, 0.26, 0.1133, 0.2681, 0.1198, 0.2915, 0.08289, 0.2868, 0.09956, 0.2799, 0.09189, 0.2868, 0.09956, 0.2915, 0.08289, 0.296, 0.09232, 0.3189, 0.07334, 0.3176, 0.08404, 0.3047, 0.07661, 0.3176, 0.08404, 0.3189, 0.07334, 0.3291, 0.08334, 0.3017, 0.04134, 0.3073, 0.02946, 0.3189, 0.03845, 0.3073, 0.02946, 0.3017, 0.04134, 0.2862, 0.03546, 0.2698, 0.05581, 0.2666, 0.04551, 0.2851, 0.04718, 0.2698, 0.05581, 0.2562, 0.06696, 0.2666, 0.04551, 0.2666, 0.04551, 0.2562, 0.06696, 0.2493, 0.05924, 0.2195, 0.1117, 0.2285, 0.08137, 0.2363, 0.08805, 0.2285, 0.08137, 0.2195, 0.1117, 0.2108, 0.1062, 0.1963, 0.1651, 0.1968, 0.1334, 0.2061, 0.1376, 0.1968, 0.1334, 0.1963, 0.1651, 0.1865, 0.1622, 0.1884, 0.2229, 0.1803, 0.1922, 0.1904, 0.1937, 0.1884, 0.2731, 0.1782, 0.2731, 0.1884, 0.2229, 0.1782, 0.2731, 0.1884, 0.2731, 0.1803, 0.3037, 0.1963, 0.3308, 0.1865, 0.3337, 0.1904, 0.3022, 0.1865, 0.3337, 0.1963, 0.3308, 0.1968, 0.3626, 0.2195, 0.3842, 0.2108, 0.3897, 0.2061, 0.3583, 0.2108, 0.3897, 0.2195, 0.3842, 0.2285, 0.4146, 0.2562, 0.429, 0.2493, 0.4367, 0.2363, 0.4079, 0.2493, 0.4367, 0.2562, 0.429, 0.2666, 0.4504, 0.2562, 0.429, 0.2698, 0.4401, 0.2666, 0.4504, 0.3017, 0.4546, 0.2862, 0.4605, 0.2851, 0.4487, 0.2862, 0.4605, 0.3017, 0.4546, 0.3073, 0.4665, 0.3189, 0.4226, 0.3291, 0.4126, 0.3189, 0.4575, 0.3291, 0.4126, 0.3189, 0.4226, 0.3176, 0.4119, 0.2916, 0.4131, 0.296, 0.4036, 0.3048, 0.4193, 0.296, 0.4036, 0.2916, 0.4131, 0.2868, 0.3964, 0.1237, 0.1951, 0.1214, 0.1674, 0.1315, 0.1657, 0.1315, 0.1657, 0.1214, 0.1674, 0.1243, 0.1371, 0.1146, 0.1405, 0.1035, 0.1151, 0.1125, 0.1102, 0.1125, 0.1102, 0.1035, 0.1151, 0.09638, 0.0856, 0.08832, 0.092, 0.06959, 0.07181, 0.0765, 0.06414, 0.0765, 0.06414, 0.06959, 0.07181, 0.06578, 0.05571, 0.06042, 0.06457, 0.05002, 0.05933, 0.05365, 0.04959, 0.05365, 0.04959, 0.05002, 0.05933, 0.04058, 0.04603, 0.03882, 0.05629, 0.02724, 0.05559, 0.02707, 0.04517, 0.02707, 0.04517, 0.02724, 0.05559, 0.02268, 0.04453, 0.02019, 0.05464, 0.01362, 0.05186, 0.0186, 0.04277, 0.0186, 0.04277, 0.01362, 0.05186, 0.01511, 0.03999, 0.007979, 0.04745, 0.00365, 0.04169, 0.01244, 0.03638, 0.01244, 0.03638, 0.00365, 0.04169, 0.01077, 0.03219, 0.0009283, 0.03499, 0.0, 0.02779, 0.01021, 0.0277, 0.0, 0.02779, 0.0009283, 0.0206, 0.01021, 0.0277, 0.0009283, 0.0206, 0.00365, 0.0139, 0.01081, 0.02323, 0.01081, 0.02323, 0.00365, 0.0139, 0.01252, 0.01905, 0.007979, 0.00814, 0.01362, 0.003723, 0.01523, 0.01548, 0.01523, 0.01548, 0.01362, 0.003723, 0.01875, 0.01273, 0.02019, 0.0009469, 0.02724, 0.0, 0.02285, 0.01101, 0.04909, 0.001713, 0.0702, 0.00771, 0.0669, 0.01644, 0.0669, 0.01644, 0.0702, 0.00771, 0.08479, 0.02594, 0.08977, 0.01776, 0.1071, 0.03149, 0.1002, 0.03921, 0.1002, 0.03921, 0.1071, 0.03149, 0.1201, 0.0603, 0.1279, 0.05363, 0.1455, 0.0785, 0.1369, 0.084, 0.1369, 0.084, 0.1455, 0.0785, 0.1503, 0.1098, 0.1596, 0.1056, 0.1699, 0.1345, 0.16, 0.1373, 0.16, 0.1373, 0.1699, 0.1345, 0.166, 0.1659, 0.1761, 0.1645, 0.1782, 0.1951, 0.168, 0.1951, 0.1782, 0.1951, 0.1782, 0.2229, 0.168, 0.1951, 0.1803, 0.1922, 0.1884, 0.2229, 0.1782, 0.2229, 0.1803, 0.1922, 0.1865, 0.1622, 0.1904, 0.1937, 0.1904, 0.1937, 0.1865, 0.1622, 0.1963, 0.1651, 0.1968, 0.1334, 0.2108, 0.1062, 0.2061, 0.1376, 0.2061, 0.1376, 0.2108, 0.1062, 0.2195, 0.1117, 0.2285, 0.08137, 0.2493, 0.05924, 0.2363, 0.08805, 0.2363, 0.08805, 0.2493, 0.05924, 0.2562, 0.06696, 0.2666, 0.04551, 0.2862, 0.03546, 0.2851, 0.04718, 0.2851, 0.04718, 0.2862, 0.03546, 0.3017, 0.04134, 0.3073, 0.02946, 0.3291, 0.02775, 0.3189, 0.03845, 0.3291, 0.02775, 0.3291, 0.08334, 0.3189, 0.03845, 0.3189, 0.03845, 0.3291, 0.08334, 0.3189, 0.07334, 0.3176, 0.08404, 0.3064, 0.08708, 0.3047, 0.07661, 0.3064, 0.08708, 0.296, 0.09232, 0.3047, 0.07661, 0.3047, 0.07661, 0.296, 0.09232, 0.2915, 0.08289, 0.2868, 0.09956, 0.2681, 0.1198, 0.2799, 0.09189, 0.2799, 0.09189, 0.2681, 0.1198, 0.26, 0.1133, 0.2529, 0.1429, 0.2418, 0.1682, 0.2439, 0.1379, 0.2439, 0.1379, 0.2418, 0.1682, 0.2321, 0.1649, 0.2349, 0.1952, 0.2327, 0.2229, 0.2249, 0.1934, 0.2327, 0.2731, 0.2349, 0.3008, 0.2249, 0.3025, 0.2249, 0.3025, 0.2349, 0.3008, 0.2321, 0.3311, 0.2418, 0.3277, 0.2529, 0.3531, 0.244, 0.3581, 0.244, 0.3581, 0.2529, 0.3531, 0.2601, 0.3827, 0.2681, 0.3762, 0.2868, 0.3964, 0.28, 0.4042, 0.28, 0.4042, 0.2868, 0.3964, 0.2916, 0.4131, 0.296, 0.4036, 0.3064, 0.4089, 0.3048, 0.4193, 0.3064, 0.4089, 0.3176, 0.4119, 0.3048, 0.4193, 0.3048, 0.4193, 0.3176, 0.4119, 0.3189, 0.4226, 0.3291, 0.4126, 0.3291, 0.4682, 0.3189, 0.4575, 0.3291, 0.4682, 0.3073, 0.4665, 0.3189, 0.4575, 0.3189, 0.4575, 0.3073, 0.4665, 0.3017, 0.4546, 0.2862, 0.4605, 0.2666, 0.4504, 0.2851, 0.4487, 0.2493, 0.4367, 0.2285, 0.4146, 0.2363, 0.4079, 0.2363, 0.4079, 0.2285, 0.4146, 0.2195, 0.3842, 0.2108, 0.3897, 0.1968, 0.3626, 0.2061, 0.3583, 0.2061, 0.3583, 0.1968, 0.3626, 0.1963, 0.3308, 0.1865, 0.3337, 0.1803, 0.3037, 0.1904, 0.3022, 0.1904, 0.3022, 0.1803, 0.3037, 0.1884, 0.2731, 0.1782, 0.3, 0.168, 0.2896, 0.1782, 0.2731, 0.1782, 0.3, 0.1237, 0.3, 0.168, 0.2896, 0.168, 0.2896, 0.1782, 0.2229, 0.1782, 0.2731, 0.1782, 0.2731, 0.1782, 0.2229, 0.1884, 0.2229, 0.168, 0.2896, 0.1237, 0.3, 0.1339, 0.2896, 0.02724, 0.0, 0.02724, 0.01042, 0.02285, 0.01101, 0.2327, 0.2229, 0.2224, 0.2229, 0.2249, 0.1934, 0.2851, 0.4487, 0.2666, 0.4504, 0.2698, 0.4401, 0.02976, 0.935, 0.04465, 0.935, 0.02976, 0.9704, 0.04465, 0.935, 0.04465, 0.9704, 0.02976, 0.9704, 0.01488, 0.935, 0.02976, 0.935, 0.01488, 0.9704, 0.02976, 0.935, 0.02976, 0.9704, 0.01488, 0.9704, 0.8583, 0.8571, 0.8583, 0.9685, 0.8434, 0.8571, 0.8583, 0.9685, 0.8434, 0.9685, 0.8434, 0.8571, 0.3178, 0.9353, 0.3178, 0.824, 0.3327, 0.9353, 0.3178, 0.824, 0.3327, 0.824, 0.3327, 0.9353, 0.04465, 0.935, 0.05953, 0.935, 0.04465, 0.9704, 0.05953, 0.935, 0.05953, 0.9704, 0.04465, 0.9704, 4.731e-09, 0.935, 0.01488, 0.935, 0.0, 0.9704, 0.01488, 0.935, 0.01488, 0.9704, 0.0, 0.9704, 0.8731, 0.8571, 0.8731, 0.9685, 0.8583, 0.8571, 0.8731, 0.9685, 0.8583, 0.9685, 0.8583, 0.8571, 0.4531, 0.9353, 0.4531, 0.824, 0.468, 0.9353, 0.4531, 0.824, 0.468, 0.824, 0.468, 0.9353, 0.7545, 0.8481, 0.7545, 0.9392, 0.6999, 0.838, 0.7545, 0.9392, 0.6999, 0.9494, 0.6999, 0.838, 0.63, 0.6074, 0.5684, 0.6352, 0.5955, 0.6074, 0.5684, 0.6352, 0.63, 0.6074, 0.6571, 0.6352, 0.5955, 0.496, 0.5684, 0.4682, 0.63, 0.496, 0.5955, 0.496, 0.5955, 0.6074, 0.5684, 0.4682, 0.5684, 0.6352, 0.5684, 0.4682, 0.5955, 0.6074, 0.5684, 0.4682, 0.6571, 0.4682, 0.63, 0.496, 0.6571, 0.4682, 0.6571, 0.6352, 0.63, 0.496, 0.63, 0.496, 0.6571, 0.6352, 0.63, 0.6074, 0.9359, 0.0, 0.9359, 0.1873, 0.8809, 0.01012, 0.9359, 0.1873, 0.8809, 0.1771, 0.8809, 0.01012, 0.8809, 0.2884, 0.8809, 0.1973, 0.9355, 0.2986, 0.8809, 0.1973, 0.9355, 0.1873, 0.9355, 0.2986, 0.8979, 0.4927, 0.8979, 0.3257, 0.9521, 0.5029, 0.8979, 0.3257, 0.9521, 0.3156, 0.9521, 0.5029, 0.7888, 0.5029, 0.7888, 0.3156, 0.8979, 0.5029, 0.7888, 0.3156, 0.8979, 0.3156, 0.8979, 0.5029, 0.9418, 0.7002, 0.9418, 0.8673, 0.8872, 0.6901, 0.9418, 0.8673, 0.8872, 0.8774, 0.8872, 0.6901, 0.8504, 0.8293, 0.7888, 0.8571, 0.8159, 0.8293, 0.7888, 0.8571, 0.8504, 0.8293, 0.8872, 0.8571, 0.8159, 0.718, 0.7888, 0.6901, 0.8504, 0.718, 0.8159, 0.718, 0.8159, 0.8293, 0.7888, 0.6901, 0.7888, 0.6901, 0.8872, 0.6901, 0.8504, 0.718, 0.7888, 0.8571, 0.7888, 0.6901, 0.8159, 0.8293, 0.8872, 0.6901, 0.8872, 0.8571, 0.8504, 0.718, 0.8504, 0.718, 0.8872, 0.8571, 0.8504, 0.8293, 0.7888, 0.8572, 0.8434, 0.8571, 0.7888, 0.9583, 0.8434, 0.8571, 0.8434, 0.9683, 0.7888, 0.9583, 0.1547, 0.773, 0.1547, 0.9603, 0.09975, 0.7832, 0.1547, 0.9603, 0.09975, 0.9502, 0.09975, 0.7832, 0.8872, 0.9885, 0.8872, 0.8874, 0.9418, 0.9886, 0.8872, 0.8874, 0.9418, 0.8774, 0.9418, 0.9886, 0.7888, 0.6901, 0.7888, 0.5029, 0.8977, 0.6901, 0.7888, 0.5029, 0.8977, 0.5029, 0.8977, 0.6901])
me_owp_8950_3dsolid.materials.append(None)
me_owp_8950_3dsolid.use_remesh_preserve_volume = False
me_owp_8950_3dsolid.use_remesh_preserve_attributes = False
me_owp_8950_3dsolid.use_mirror_vertex_groups = False
me_owp_8950_3dsolid.update()

# ---- objects
ob_owp_8950 = bpy.data.objects.new('OWP 8950', me_owp_8950_3dsolid)

# ---- transforms, parenting, visibility, modifiers, constraints
ob_owp_8950.location = (0.0, 0.0, 0.0)
ob_owp_8950.scale = (0.0254, 0.0254, 0.0254)
ob_owp_8950.display_type = 'WIRE'
ob_owp_8950.lineart.crease_threshold = 0.0

# ---- collection membership
col_collection_1.objects.link(ob_owp_8950)

# ---- scene / render settings (as saved in the file)
scene.frame_start = 1; scene.frame_end = 250; scene.frame_set(1)
scene.render.engine = 'CYCLES'
scene.render.resolution_percentage = 50
scene.render.dither_intensity = 0.0
scene.cycles.use_denoising = False
scene.cycles.samples = 128
scene.cycles.sampling_pattern = 'TABULATED_SOBOL'
scene.cycles.light_sampling_threshold = 0.0
scene.cycles.use_adaptive_sampling = False
scene.cycles.use_light_tree = False
scene.cycles.caustics_reflective = False
scene.cycles.caustics_refractive = False
scene.cycles.blur_glossy = 0.0
scene.cycles.max_bounces = 6
scene.cycles.sample_clamp_direct = 1.0
scene.cycles.sample_clamp_indirect = 1.0
scene.view_settings.view_transform = 'Standard'
bpy.context.view_layer.update()

# ---- added for rendering (the .blend has no active camera and no usable light): camera, sun
cam_auto = bpy.data.cameras.new('AutoCamera')
cam_auto.lens = 50.0
cam_auto.sensor_width = 36.0
cam_auto.clip_end = 1000.0
ob_auto_camera = bpy.data.objects.new('AutoCamera', cam_auto)
scene.collection.objects.link(ob_auto_camera)
ob_auto_camera.location = (0.387852, -0.592977, 0.154681)
ob_auto_camera.rotation_euler = (1.09748, -7.21219e-08, 0.694738)
scene.camera = ob_auto_camera
light_auto_sun = bpy.data.lights.new('AutoSun', 'SUN')
light_auto_sun.energy = 3.0
light_auto_sun.angle = 0.0523599
ob_auto_sun = bpy.data.objects.new('AutoSun', light_auto_sun)
scene.collection.objects.link(ob_auto_sun)
ob_auto_sun.rotation_euler = (0.872665, 0.174533, 0.523599)
bpy.context.view_layer.update()
